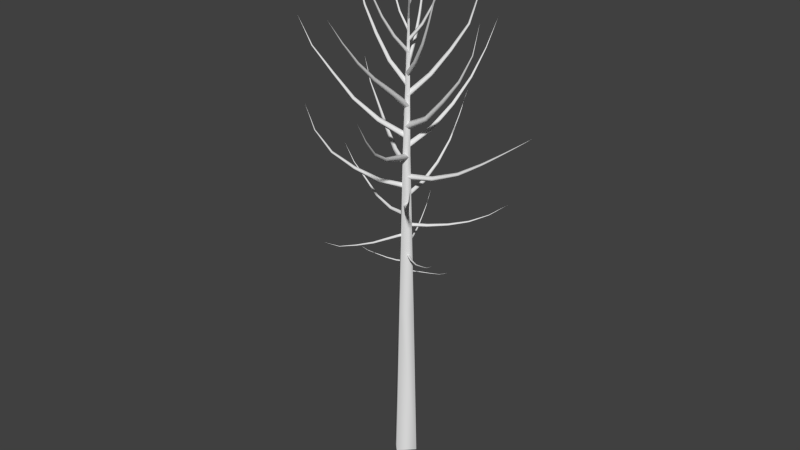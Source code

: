 # Source: tree_spherical_high_1.blend  (saved by Blender 2.69.0; exported with 4.5.12 LTS)
import bpy
from mathutils import Matrix  # noqa: F401  (used for matrix-valued properties, if any)

bpy.ops.wm.read_factory_settings(use_empty=True)
scene = bpy.context.scene
scene.name = 'Scene'

# ---- collections
col_collection_1 = bpy.data.collections.new('Collection 1'); scene.collection.children.link(col_collection_1)

# ---- world
world_world = bpy.data.worlds.new('World'); scene.world = world_world
world_world.color = (0.05088, 0.05088, 0.05088)
world_world.use_sun_shadow = False
world_world.sun_shadow_jitter_overblur = 0.0
world_world.cycles.sampling_method = 'MANUAL'
world_world.cycles.sample_map_resolution = 256

# ---- meshes
me_mesh = bpy.data.meshes.new('Mesh')
me_mesh.from_pydata([(-3.298e-08, 0.4369, 0.02454), (-0.4376, -1.042e-07, -3.705e-09), (1.234e-07, -0.4369, -0.02454), (0.4376, 1.424e-07, 5.851e-09), (2.634e-09, 0.009667, 5.031), (-0.2918, -0.2816, 5.014), (1.069e-07, -0.5729, 4.998), (0.2918, -0.2816, 5.014), (3.939e-08, -0.4307, 10.03), (-0.1459, -0.5764, 10.03), (9.153e-08, -0.7221, 10.02), (0.1459, -0.5764, 10.03), (6.645e-08, -0.7602, 15.05), (6.645e-08, -0.7602, 15.05), (6.645e-08, -0.7602, 15.05), (6.645e-08, -0.7602, 15.05), (0.002494, -0.3552, 6.34), (0.01758, -0.3727, 6.318), (-0.002494, -0.3613, 6.295), (-0.01758, -0.3438, 6.318), (0.1624, -0.1604, 6.291), (0.1743, -0.1746, 6.273), (0.158, -0.1657, 6.256), (0.1462, -0.1515, 6.273), (0.3212, 0.03308, 6.234), (0.33, 0.02222, 6.221), (0.3176, 0.02868, 6.207), (0.3089, 0.03954, 6.221), (0.4795, 0.2259, 6.175), (0.4855, 0.2188, 6.167), (0.4773, 0.2232, 6.158), (0.4714, 0.2303, 6.167), (0.6387, 0.4198, 6.126), (0.6421, 0.4168, 6.122), (0.6385, 0.4196, 6.117), (0.6351, 0.4226, 6.122), (0.8003, 0.6167, 6.15), (0.8003, 0.6167, 6.15), (0.8003, 0.6167, 6.15), (0.8003, 0.6167, 6.15), (-0.00503, -0.3767, 6.649), (-0.004898, -0.3454, 6.619), (0.00503, -0.3751, 6.588), (0.004898, -0.4065, 6.619), (-0.3248, -0.428, 6.589), (-0.3264, -0.4032, 6.564), (-0.3202, -0.4273, 6.539), (-0.3186, -0.4521, 6.564), (-0.6489, -0.48, 6.576), (-0.6524, -0.4618, 6.557), (-0.6499, -0.4802, 6.539), (-0.6465, -0.4984, 6.557), (-0.9745, -0.5323, 6.594), (-0.9775, -0.5202, 6.581), (-0.9765, -0.5326, 6.569), (-0.9736, -0.5446, 6.581), (-1.3, -0.5845, 6.618), (-1.302, -0.5786, 6.612), (-1.302, -0.5849, 6.606), (-1.3, -0.5908, 6.612), (-1.611, -0.6344, 6.716), (-1.611, -0.6344, 6.716), (-1.611, -0.6344, 6.716), (-1.611, -0.6344, 6.716), (0.006122, -0.3971, 6.958), (-0.01925, -0.4279, 6.919), (-0.006122, -0.3902, 6.881), (0.01925, -0.3594, 6.919), (0.3479, -0.5891, 6.879), (0.3314, -0.6159, 6.847), (0.3456, -0.5878, 6.816), (0.3622, -0.5611, 6.847), (0.6933, -0.7832, 6.908), (0.6861, -0.8062, 6.885), (0.702, -0.7881, 6.862), (0.7092, -0.7651, 6.885), (1.026, -0.9704, 7.031), (1.023, -0.9867, 7.016), (1.036, -0.9756, 7.001), (1.039, -0.9593, 7.016), (1.357, -1.156, 7.169), (1.356, -1.165, 7.162), (1.363, -1.16, 7.155), (1.364, -1.151, 7.162), (1.657, -1.325, 7.378), (1.657, -1.325, 7.378), (1.657, -1.325, 7.378), (1.657, -1.325, 7.378), (-0.001266, -0.4078, 7.268), (0.04484, -0.3951, 7.22), (0.001266, -0.4148, 7.173), (-0.04484, -0.4275, 7.22), (-0.1599, 0.03188, 7.221), (-0.1249, 0.04702, 7.183), (-0.1615, 0.03626, 7.145), (-0.1966, 0.02113, 7.183), (-0.3156, 0.4631, 7.305), (-0.2918, 0.4816, 7.278), (-0.3219, 0.4806, 7.251), (-0.3456, 0.4621, 7.278), (-0.4598, 0.8628, 7.507), (-0.445, 0.8779, 7.49), (-0.466, 0.88, 7.473), (-0.4808, 0.8649, 7.49), (-0.5996, 1.25, 7.74), (-0.5927, 1.259, 7.732), (-0.6037, 1.262, 7.725), (-0.6106, 1.253, 7.732), (-0.7101, 1.556, 8.083), (-0.7101, 1.556, 8.083), (-0.7101, 1.556, 8.083), (-0.7101, 1.556, 8.083), (-0.001111, -0.432, 7.577), (-0.05248, -0.4097, 7.521), (0.001111, -0.426, 7.465), (0.05248, -0.4483, 7.521), (-0.1876, -0.9398, 7.534), (-0.2287, -0.9219, 7.49), (-0.1858, -0.9348, 7.445), (-0.1447, -0.9527, 7.49), (-0.3733, -1.445, 7.49), (-0.4048, -1.434, 7.457), (-0.3734, -1.446, 7.423), (-0.3419, -1.457, 7.457), (-0.5591, -1.951, 7.515), (-0.5809, -1.946, 7.493), (-0.5607, -1.956, 7.47), (-0.5389, -1.961, 7.493), (-0.7439, -2.454, 7.581), (-0.7555, -2.454, 7.57), (-0.7461, -2.46, 7.559), (-0.7345, -2.461, 7.57), (-0.9136, -2.916, 7.805), (-0.9136, -2.916, 7.805), (-0.9136, -2.916, 7.805), (-0.9136, -2.916, 7.805), (-0.002876, -0.4483, 7.886), (0.03208, -0.5019, 7.822), (0.002876, -0.445, 7.758), (-0.03208, -0.3915, 7.822), (0.5186, -0.1453, 7.904), (0.5488, -0.1868, 7.853), (0.5277, -0.14, 7.803), (0.4975, -0.09852, 7.853), (1.034, 0.1541, 7.984), (1.06, 0.125, 7.947), (1.048, 0.1621, 7.909), (1.022, 0.1912, 7.947), (1.538, 0.4472, 8.131), (1.559, 0.4296, 8.107), (1.554, 0.4561, 8.083), (1.533, 0.4737, 8.107), (2.013, 0.7231, 8.379), (2.025, 0.7153, 8.368), (2.024, 0.7297, 8.357), (2.012, 0.7374, 8.368), (2.442, 0.9723, 8.725), (2.442, 0.9723, 8.725), (2.442, 0.9723, 8.725), (2.442, 0.9723, 8.725), (-0.00289, -0.4638, 8.194), (0.01246, -0.3941, 8.123), (0.00289, -0.4649, 8.051), (-0.01246, -0.5346, 8.123), (-0.6478, -0.3494, 8.152), (-0.644, -0.2921, 8.095), (-0.6601, -0.3473, 8.039), (-0.6639, -0.4046, 8.095), (-1.269, -0.2392, 8.306), (-1.279, -0.194, 8.266), (-1.303, -0.2331, 8.227), (-1.294, -0.2783, 8.266), (-1.824, -0.1408, 8.648), (-1.833, -0.1101, 8.623), (-1.853, -0.1356, 8.599), (-1.843, -0.1663, 8.623), (-2.389, -0.04049, 8.979), (-2.395, -0.02489, 8.968), (-2.407, -0.03739, 8.957), (-2.4, -0.05299, 8.968), (-2.856, 0.04235, 9.443), (-2.856, 0.04235, 9.443), (-2.856, 0.04235, 9.443), (-2.856, 0.04235, 9.443), (-0.01241, -0.4673, 8.499), (-0.05999, -0.5324, 8.423), (0.01241, -0.4968, 8.348), (0.05999, -0.4317, 8.423), (0.4329, -0.9979, 8.659), (0.3994, -1.056, 8.601), (0.4619, -1.033, 8.542), (0.4954, -0.975, 8.601), (0.8401, -1.483, 8.98), (0.8188, -1.531, 8.939), (0.8694, -1.518, 8.897), (0.8908, -1.471, 8.939), (1.244, -1.965, 9.325), (1.23, -1.997, 9.298), (1.264, -1.989, 9.271), (1.278, -1.957, 9.298), (1.651, -2.449, 9.662), (1.645, -2.467, 9.65), (1.663, -2.464, 9.637), (1.669, -2.447, 9.65), (1.973, -2.833, 10.17), (1.973, -2.833, 10.17), (1.973, -2.833, 10.17), (1.973, -2.833, 10.17), (3.371e-09, -0.5243, 8.805), (0.08458, -0.4997, 8.724), (6.653e-08, -0.4752, 8.643), (-0.08458, -0.4997, 8.724), (9.166e-07, 0.2048, 9.008), (0.06766, 0.2332, 8.946), (9.89e-07, 0.2617, 8.885), (-0.06766, 0.2332, 8.946), (1.699e-06, 0.8448, 9.401), (0.05075, 0.8769, 9.361), (1.78e-06, 0.9089, 9.322), (-0.05074, 0.8769, 9.361), (2.38e-06, 1.386, 9.929), (0.03383, 1.412, 9.909), (2.447e-06, 1.439, 9.888), (-0.03383, 1.412, 9.909), (2.873e-06, 1.79, 10.57), (0.01692, 1.805, 10.57), (2.911e-06, 1.819, 10.56), (-0.01691, 1.805, 10.57), (3.305e-06, 2.137, 11.26), (3.305e-06, 2.137, 11.26), (3.305e-06, 2.137, 11.26), (3.305e-06, 2.137, 11.26), (0.015, -0.4994, 9.112), (-0.0692, -0.4598, 9.025), (-0.015, -0.5354, 8.938), (0.0692, -0.5751, 9.025), (-0.4813, -1.095, 9.302), (-0.5542, -1.07, 9.235), (-0.5163, -1.137, 9.168), (-0.4435, -1.162, 9.235), (-0.9295, -1.633, 9.677), (-0.9901, -1.621, 9.632), (-0.9676, -1.679, 9.587), (-0.907, -1.691, 9.632), (-1.342, -2.129, 10.15), (-1.387, -2.126, 10.12), (-1.376, -2.169, 10.1), (-1.331, -2.172, 10.12), (-1.648, -2.495, 10.79), (-1.672, -2.496, 10.78), (-1.668, -2.52, 10.77), (-1.644, -2.519, 10.78), (-1.83, -2.714, 11.54), (-1.83, -2.714, 11.54), (-1.83, -2.714, 11.54), (-1.83, -2.714, 11.54), (-0.01322, -0.5373, 9.42), (0.01553, -0.6285, 9.326), (0.01322, -0.5329, 9.232), (-0.01553, -0.4417, 9.326), (0.8022, -0.4018, 9.518), (0.8341, -0.4732, 9.445), (0.8412, -0.3953, 9.372), (0.8093, -0.3238, 9.445), (1.565, -0.275, 9.813), (1.6, -0.3268, 9.762), (1.616, -0.2664, 9.712), (1.581, -0.2147, 9.762), (2.266, -0.1585, 10.25), (2.293, -0.1923, 10.22), (2.308, -0.1514, 10.19), (2.281, -0.1176, 10.22), (2.944, -0.0457, 10.73), (2.959, -0.06251, 10.72), (2.967, -0.04196, 10.7), (2.952, -0.02515, 10.72), (3.613, 0.06552, 11.23), (3.613, 0.06552, 11.23), (3.613, 0.06552, 11.23), (3.613, 0.06552, 11.23), (0.01972, -0.5639, 9.722), (0.04819, -0.467, 9.627), (-0.01972, -0.5417, 9.531), (-0.04819, -0.6385, 9.627), (-0.7128, -0.1522, 9.9), (-0.6984, -0.07007, 9.826), (-0.7611, -0.1251, 9.753), (-0.7755, -0.2073, 9.826), (-1.38, 0.2228, 10.28), (-1.377, 0.2888, 10.23), (-1.432, 0.2519, 10.18), (-1.435, 0.1859, 10.23), (-2.027, 0.5863, 10.73), (-2.026, 0.6307, 10.7), (-2.063, 0.6066, 10.67), (-2.064, 0.5621, 10.7), (-2.682, 0.9546, 11.16), (-2.684, 0.9778, 11.15), (-2.704, 0.9668, 11.13), (-2.703, 0.9435, 11.15), (-3.2, 1.246, 11.79), (-3.2, 1.246, 11.79), (-3.2, 1.246, 11.79), (-3.2, 1.246, 11.79), (-0.009391, -0.5443, 10.02), (-0.0951, -0.6046, 9.928), (0.009391, -0.5967, 9.83), (0.0951, -0.5364, 9.928), (0.2806, -1.353, 10.25), (0.2122, -1.401, 10.17), (0.2961, -1.396, 10.09), (0.3644, -1.347, 10.17), (0.5671, -2.151, 10.49), (0.5179, -2.194, 10.43), (0.5829, -2.195, 10.38), (0.6321, -2.153, 10.43), (0.8315, -2.888, 10.89), (0.8012, -2.924, 10.85), (0.847, -2.932, 10.82), (0.8773, -2.896, 10.85), (1.06, -3.526, 11.45), (1.046, -3.546, 11.44), (1.07, -3.552, 11.42), (1.084, -3.532, 11.44), (1.268, -4.106, 12.09), (1.268, -4.106, 12.09), (1.268, -4.106, 12.09), (1.268, -4.106, 12.09), (-0.01692, -0.6296, 10.32), (0.09631, -0.6192, 10.23), (0.01692, -0.5378, 10.14), (-0.09631, -0.5482, 10.23), (0.2572, 0.1137, 10.72), (0.3508, 0.1303, 10.66), (0.2903, 0.2037, 10.59), (0.1967, 0.1871, 10.66), (0.4859, 0.7343, 11.31), (0.5594, 0.7554, 11.27), (0.5172, 0.8191, 11.23), (0.4438, 0.798, 11.27), (0.6835, 1.27, 12.0), (0.7338, 1.288, 11.98), (0.7071, 1.334, 11.95), (0.6568, 1.316, 11.98), (0.8383, 1.69, 12.77), (0.8639, 1.7, 12.77), (0.8511, 1.725, 12.76), (0.8254, 1.714, 12.77), (0.9616, 2.024, 13.6), (0.9616, 2.024, 13.6), (0.9616, 2.024, 13.6), (0.9616, 2.024, 13.6), (0.03999, -0.5711, 10.62), (-0.05259, -0.506, 10.53), (-0.03999, -0.6184, 10.44), (0.05259, -0.6835, 10.53), (-0.6561, -0.9834, 11.01), (-0.7365, -0.9351, 10.94), (-0.7328, -1.029, 10.87), (-0.6524, -1.077, 10.94), (-1.266, -1.345, 11.54), (-1.334, -1.313, 11.5), (-1.34, -1.388, 11.46), (-1.271, -1.42, 11.5), (-1.782, -1.65, 12.21), (-1.83, -1.631, 12.19), (-1.836, -1.682, 12.16), (-1.788, -1.702, 12.19), (-2.287, -1.95, 12.9), (-2.313, -1.941, 12.89), (-2.317, -1.967, 12.87), (-2.292, -1.976, 12.89), (-2.648, -2.163, 13.7), (-2.648, -2.163, 13.7), (-2.648, -2.163, 13.7), (-2.648, -2.163, 13.7), (-0.04899, -0.5964, 10.92), (-0.01933, -0.7066, 10.83), (0.04899, -0.6152, 10.74), (0.01933, -0.505, 10.83), (0.7229, -0.7444, 11.33), (0.7571, -0.8345, 11.27), (0.8221, -0.7634, 11.2), (0.788, -0.6732, 11.27), (1.332, -0.8612, 11.97), (1.366, -0.9303, 11.92), (1.423, -0.8785, 11.88), (1.389, -0.8094, 11.92), (1.912, -0.9724, 12.64), (1.938, -1.019, 12.61), (1.979, -0.9852, 12.59), (1.953, -0.9385, 12.61), (2.351, -1.057, 13.41), (2.367, -1.08, 13.4), (2.389, -1.064, 13.4), (2.374, -1.04, 13.4), (2.549, -1.094, 14.28), (2.549, -1.094, 14.28), (2.549, -1.094, 14.28), (2.549, -1.094, 14.28), (0.04171, -0.6654, 11.21), (0.07664, -0.551, 11.13), (-0.04171, -0.5682, 11.05), (-0.07664, -0.6826, 11.13), (-0.41, -0.1396, 11.75), (-0.3865, -0.0429, 11.69), (-0.4856, -0.05153, 11.64), (-0.5091, -0.1482, 11.69), (-0.7689, 0.2782, 12.44), (-0.7541, 0.354, 12.4), (-0.8312, 0.3507, 12.36), (-0.846, 0.2749, 12.4), (-1.139, 0.7086, 13.12), (-1.13, 0.7606, 13.09), (-1.183, 0.76, 13.07), (-1.191, 0.708, 13.09), (-1.417, 1.032, 13.89), (-1.414, 1.06, 13.88), (-1.441, 1.061, 13.87), (-1.444, 1.033, 13.88), (-1.582, 1.225, 14.74), (-1.582, 1.225, 14.74), (-1.582, 1.225, 14.74), (-1.582, 1.225, 14.74), (2.023e-07, -0.569, 11.51), (-0.09837, -0.6278, 11.43), (-7.221e-08, -0.6866, 11.35), (0.09837, -0.6278, 11.43), (-1.56e-06, -1.278, 12.02), (-0.07869, -1.324, 11.95), (-1.777e-06, -1.371, 11.89), (0.07869, -1.324, 11.95), (-3.337e-06, -1.992, 12.51), (-0.05902, -2.029, 12.46), (-3.509e-06, -2.065, 12.41), (0.05902, -2.029, 12.46), (-4.988e-06, -2.656, 13.06), (-0.03935, -2.683, 13.03), (-5.117e-06, -2.711, 13.0), (0.03934, -2.683, 13.03), (-6.501e-06, -3.264, 13.68), (-0.01968, -3.279, 13.66), (-6.571e-06, -3.294, 13.65), (0.01967, -3.279, 13.66), (-7.916e-06, -3.833, 14.33), (-7.916e-06, -3.833, 14.33), (-7.916e-06, -3.833, 14.33), (-7.916e-06, -3.833, 14.33), (-0.04183, -0.6873, 11.8), (0.07165, -0.7008, 11.73), (0.04183, -0.5905, 11.66), (-0.07165, -0.5769, 11.73), (0.3692, -0.2116, 12.35), (0.4629, -0.219, 12.3), (0.4421, -0.1273, 12.25), (0.3483, -0.1199, 12.3), (0.7124, 0.1855, 13.0), (0.7857, 0.1835, 12.97), (0.773, 0.2557, 12.93), (0.6997, 0.2578, 12.97), (1.018, 0.5393, 13.69), (1.069, 0.5408, 13.68), (1.063, 0.5918, 13.66), (1.012, 0.5903, 13.68), (1.169, 0.7143, 14.49), (1.196, 0.7161, 14.49), (1.194, 0.7427, 14.49), (1.167, 0.7409, 14.49), (1.188, 0.7361, 15.33), (1.188, 0.7361, 15.33), (1.188, 0.7361, 15.33), (1.188, 0.7361, 15.33), (0.05989, -0.6379, 12.1), (-0.01722, -0.5641, 12.04), (-0.05989, -0.6619, 11.97), (0.01722, -0.7357, 12.04), (-0.5135, -0.7529, 12.64), (-0.5805, -0.695, 12.6), (-0.62, -0.7743, 12.55), (-0.553, -0.8323, 12.6), (-0.9477, -0.84, 13.31), (-1.003, -0.7975, 13.28), (-1.037, -0.8579, 13.25), (-0.982, -0.9005, 13.28), (-1.323, -0.9154, 14.01), (-1.362, -0.8874, 14.0), (-1.387, -0.9281, 13.98), (-1.348, -0.9561, 14.0), (-1.568, -0.9645, 14.77), (-1.588, -0.9506, 14.77), (-1.601, -0.9711, 14.76), (-1.581, -0.985, 14.77), (-1.807, -1.013, 15.54), (-1.807, -1.013, 15.54), (-1.807, -1.013, 15.54), (-1.807, -1.013, 15.54), (-0.04467, -0.6338, 12.4), (-0.04091, -0.7282, 12.34), (0.04467, -0.6881, 12.28), (0.04091, -0.5936, 12.34), (0.4507, -0.9348, 12.89), (0.457, -1.012, 12.84), (0.5287, -0.9822, 12.8), (0.5224, -0.9046, 12.84), (0.8655, -1.187, 13.47), (0.8745, -1.248, 13.44), (0.9327, -1.228, 13.42), (0.9236, -1.167, 13.44), (1.19, -1.384, 14.13), (1.198, -1.426, 14.11), (1.238, -1.413, 14.1), (1.23, -1.372, 14.11), (1.476, -1.558, 14.81), (1.48, -1.579, 14.81), (1.501, -1.573, 14.8), (1.497, -1.552, 14.81), (1.66, -1.67, 15.55), (1.66, -1.67, 15.55), (1.66, -1.67, 15.55), (1.66, -1.67, 15.55), (0.01754, -0.7186, 12.69), (0.06554, -0.6473, 12.64), (-0.01754, -0.6253, 12.59), (-0.06554, -0.6966, 12.64), (-0.1616, -0.2422, 13.18), (-0.1251, -0.1801, 13.15), (-0.1934, -0.1574, 13.12), (-0.2299, -0.2195, 13.15), (-0.2808, 0.07491, 13.8), (-0.2551, 0.1259, 13.79), (-0.308, 0.1473, 13.77), (-0.3337, 0.09633, 13.79), (-0.3647, 0.2983, 14.47), (-0.3482, 0.3338, 14.47), (-0.384, 0.3496, 14.46), (-0.4006, 0.3141, 14.47), (-0.3943, 0.3769, 15.18), (-0.3861, 0.3949, 15.18), (-0.4041, 0.4031, 15.18), (-0.4123, 0.385, 15.18), (-0.3588, 0.2824, 15.89), (-0.3588, 0.2824, 15.89), (-0.3588, 0.2824, 15.89), (-0.3588, 0.2824, 15.89), (0.01484, -0.6408, 12.98), (-0.05779, -0.6626, 12.94), (-0.01484, -0.7251, 12.9), (0.05779, -0.7033, 12.94), (-0.1385, -1.076, 13.45), (-0.1973, -1.096, 13.42), (-0.1638, -1.148, 13.39), (-0.1049, -1.128, 13.42), (-0.2672, -1.442, 13.99), (-0.3122, -1.459, 13.97), (-0.288, -1.501, 13.95), (-0.2429, -1.483, 13.97), (-0.3745, -1.746, 14.57), (-0.4049, -1.759, 14.55), (-0.389, -1.788, 14.54), (-0.3587, -1.775, 14.55), (-0.4724, -2.024, 15.16), (-0.4876, -2.031, 15.16), (-0.4797, -2.045, 15.15), (-0.4645, -2.039, 15.16), (-0.5692, -2.299, 15.76), (-0.5692, -2.299, 15.76), (-0.5692, -2.299, 15.76), (-0.5692, -2.299, 15.76), (-0.03703, -0.7138, 13.27), (0.02482, -0.7403, 13.24), (0.03703, -0.6741, 13.21), (-0.02482, -0.6477, 13.24), (0.2887, -0.5392, 13.75), (0.3402, -0.5592, 13.72), (0.3521, -0.5052, 13.7), (0.3005, -0.4852, 13.72), (0.5211, -0.4146, 14.28), (0.5619, -0.4285, 14.27), (0.573, -0.3868, 14.26), (0.5321, -0.3729, 14.27), (0.6804, -0.3292, 14.86), (0.7082, -0.3381, 14.85), (0.7161, -0.3101, 14.85), (0.6883, -0.3011, 14.85), (0.8241, -0.2521, 15.44), (0.8381, -0.2566, 15.44), (0.8421, -0.2425, 15.44), (0.8281, -0.2381, 15.44), (0.9635, -0.1774, 16.03), (0.9635, -0.1774, 16.03), (0.9635, -0.1774, 16.03), (0.9635, -0.1774, 16.03), (0.0326, -0.7095, 13.57), (0.005933, -0.6617, 13.54), (-0.0326, -0.7006, 13.51), (-0.005933, -0.7484, 13.54), (-0.3257, -0.6605, 13.97), (-0.3496, -0.6218, 13.95), (-0.3831, -0.6526, 13.93), (-0.3591, -0.6912, 13.95), (-0.5755, -0.6263, 14.44), (-0.5949, -0.5971, 14.43), (-0.6215, -0.62, 14.42), (-0.602, -0.6491, 14.43), (-0.8435, -0.5896, 14.91), (-0.8567, -0.5701, 14.91), (-0.8746, -0.5854, 14.9), (-0.8614, -0.6048, 14.91), (-1.066, -0.5591, 15.41), (-1.074, -0.5493, 15.4), (-1.083, -0.5568, 15.4), (-1.076, -0.5666, 15.4), (-1.143, -0.5486, 15.94), (-1.143, -0.5486, 15.94), (-1.143, -0.5486, 15.94), (-1.143, -0.5486, 15.94), (-0.01698, -0.6947, 13.86), (-0.0274, -0.7378, 13.84), (0.01698, -0.7374, 13.82), (0.0274, -0.6943, 13.84), (0.1718, -0.9321, 14.23), (0.1633, -0.9664, 14.21), (0.1987, -0.9658, 14.19), (0.2072, -0.9315, 14.21), (0.3668, -1.177, 14.59), (0.361, -1.204, 14.57), (0.3881, -1.204, 14.56), (0.3939, -1.177, 14.57), (0.5201, -1.37, 14.99), (0.5169, -1.388, 14.98), (0.5355, -1.389, 14.98), (0.5388, -1.371, 14.98), (0.654, -1.538, 15.41), (0.6526, -1.548, 15.41), (0.6622, -1.549, 15.41), (0.6636, -1.539, 15.41), (0.732, -1.636, 15.87), (0.732, -1.636, 15.87), (0.732, -1.636, 15.87), (0.732, -1.636, 15.87), (-6.194e-08, -0.7514, 14.15), (0.02626, -0.7271, 14.14), (1.836e-07, -0.7028, 14.13), (-0.02626, -0.7271, 14.14), (7.682e-07, -0.5942, 14.52), (0.02101, -0.5745, 14.52), (9.672e-07, -0.5548, 14.51), (-0.02101, -0.5745, 14.52), (1.465e-06, -0.4616, 14.9), (0.01576, -0.4461, 14.9), (1.623e-06, -0.4305, 14.9), (-0.01575, -0.4461, 14.9), (1.525e-06, -0.4526, 15.31), (0.0105, -0.4421, 15.31), (1.632e-06, -0.4316, 15.31), (-0.0105, -0.4421, 15.31), (1.494e-06, -0.4542, 15.71), (0.005253, -0.449, 15.71), (1.547e-06, -0.4437, 15.71), (-0.00525, -0.449, 15.71), (1.907e-06, -0.4035, 16.11), (1.907e-06, -0.4035, 16.11), (1.907e-06, -0.4035, 16.11), (1.907e-06, -0.4035, 16.11), (0.01011, -0.7252, 14.45), (-0.01376, -0.7273, 14.44), (-0.01011, -0.751, 14.44), (0.01376, -0.7489, 14.44), (-0.06466, -0.8203, 14.76), (-0.0841, -0.8224, 14.75), (-0.08153, -0.8417, 14.75), (-0.06209, -0.8397, 14.75), (-0.0855, -0.8468, 15.08), (-0.1002, -0.8486, 15.08), (-0.09848, -0.8633, 15.08), (-0.08374, -0.8615, 15.08), (-0.08866, -0.8508, 15.41), (-0.0985, -0.852, 15.41), (-0.09732, -0.8618, 15.41), (-0.08749, -0.8606, 15.41), (-0.08996, -0.8525, 15.75), (-0.09486, -0.853, 15.75), (-0.09426, -0.8579, 15.75), (-0.08936, -0.8574, 15.75), (-0.1352, -0.91, 16.07), (-0.1352, -0.91, 16.07), (-0.1352, -0.91, 16.07), (-0.1352, -0.91, 16.07), (-0.007212, -0.75, 14.75), (0.001028, -0.7578, 14.75), (0.007212, -0.7483, 14.74), (-0.001028, -0.7404, 14.75), (0.1359, -0.7331, 14.96), (0.143, -0.7393, 14.96), (0.1484, -0.7316, 14.96), (0.1413, -0.7254, 14.96), (0.2156, -0.7236, 15.2), (0.2212, -0.7283, 15.2), (0.2255, -0.7225, 15.2), (0.2199, -0.7178, 15.2), (0.2916, -0.7146, 15.45), (0.2954, -0.7177, 15.45), (0.2984, -0.7138, 15.45), (0.2946, -0.7108, 15.45), (0.3241, -0.7108, 15.7), (0.326, -0.7123, 15.7), (0.3276, -0.7104, 15.7), (0.3256, -0.7089, 15.7), (0.2841, -0.7155, 15.95), (0.2841, -0.7155, 15.95), (0.2841, -0.7155, 15.95), (0.2841, -0.7155, 15.95)], [], [(0, 4, 7, 3), (1, 5, 4, 0), (2, 6, 5, 1), (3, 7, 6, 2), (4, 8, 11, 7), (5, 9, 8, 4), (6, 10, 9, 5), (7, 11, 10, 6), (8, 12, 15, 11), (9, 13, 12, 8), (10, 14, 13, 9), (11, 15, 14, 10), (16, 20, 23, 19), (17, 21, 20, 16), (18, 22, 21, 17), (19, 23, 22, 18), (20, 24, 27, 23), (21, 25, 24, 20), (22, 26, 25, 21), (23, 27, 26, 22), (24, 28, 31, 27), (25, 29, 28, 24), (26, 30, 29, 25), (27, 31, 30, 26), (28, 32, 35, 31), (29, 33, 32, 28), (30, 34, 33, 29), (31, 35, 34, 30), (32, 36, 39, 35), (33, 37, 36, 32), (34, 38, 37, 33), (35, 39, 38, 34), (40, 44, 47, 43), (41, 45, 44, 40), (42, 46, 45, 41), (43, 47, 46, 42), (44, 48, 51, 47), (45, 49, 48, 44), (46, 50, 49, 45), (47, 51, 50, 46), (48, 52, 55, 51), (49, 53, 52, 48), (50, 54, 53, 49), (51, 55, 54, 50), (52, 56, 59, 55), (53, 57, 56, 52), (54, 58, 57, 53), (55, 59, 58, 54), (56, 60, 63, 59), (57, 61, 60, 56), (58, 62, 61, 57), (59, 63, 62, 58), (64, 68, 71, 67), (65, 69, 68, 64), (66, 70, 69, 65), (67, 71, 70, 66), (68, 72, 75, 71), (69, 73, 72, 68), (70, 74, 73, 69), (71, 75, 74, 70), (72, 76, 79, 75), (73, 77, 76, 72), (74, 78, 77, 73), (75, 79, 78, 74), (76, 80, 83, 79), (77, 81, 80, 76), (78, 82, 81, 77), (79, 83, 82, 78), (80, 84, 87, 83), (81, 85, 84, 80), (82, 86, 85, 81), (83, 87, 86, 82), (88, 92, 95, 91), (89, 93, 92, 88), (90, 94, 93, 89), (91, 95, 94, 90), (92, 96, 99, 95), (93, 97, 96, 92), (94, 98, 97, 93), (95, 99, 98, 94), (96, 100, 103, 99), (97, 101, 100, 96), (98, 102, 101, 97), (99, 103, 102, 98), (100, 104, 107, 103), (101, 105, 104, 100), (102, 106, 105, 101), (103, 107, 106, 102), (104, 108, 111, 107), (105, 109, 108, 104), (106, 110, 109, 105), (107, 111, 110, 106), (112, 116, 119, 115), (113, 117, 116, 112), (114, 118, 117, 113), (115, 119, 118, 114), (116, 120, 123, 119), (117, 121, 120, 116), (118, 122, 121, 117), (119, 123, 122, 118), (120, 124, 127, 123), (121, 125, 124, 120), (122, 126, 125, 121), (123, 127, 126, 122), (124, 128, 131, 127), (125, 129, 128, 124), (126, 130, 129, 125), (127, 131, 130, 126), (128, 132, 135, 131), (129, 133, 132, 128), (130, 134, 133, 129), (131, 135, 134, 130), (136, 140, 143, 139), (137, 141, 140, 136), (138, 142, 141, 137), (139, 143, 142, 138), (140, 144, 147, 143), (141, 145, 144, 140), (142, 146, 145, 141), (143, 147, 146, 142), (144, 148, 151, 147), (145, 149, 148, 144), (146, 150, 149, 145), (147, 151, 150, 146), (148, 152, 155, 151), (149, 153, 152, 148), (150, 154, 153, 149), (151, 155, 154, 150), (152, 156, 159, 155), (153, 157, 156, 152), (154, 158, 157, 153), (155, 159, 158, 154), (160, 164, 167, 163), (161, 165, 164, 160), (162, 166, 165, 161), (163, 167, 166, 162), (164, 168, 171, 167), (165, 169, 168, 164), (166, 170, 169, 165), (167, 171, 170, 166), (168, 172, 175, 171), (169, 173, 172, 168), (170, 174, 173, 169), (171, 175, 174, 170), (172, 176, 179, 175), (173, 177, 176, 172), (174, 178, 177, 173), (175, 179, 178, 174), (176, 180, 183, 179), (177, 181, 180, 176), (178, 182, 181, 177), (179, 183, 182, 178), (184, 188, 191, 187), (185, 189, 188, 184), (186, 190, 189, 185), (187, 191, 190, 186), (188, 192, 195, 191), (189, 193, 192, 188), (190, 194, 193, 189), (191, 195, 194, 190), (192, 196, 199, 195), (193, 197, 196, 192), (194, 198, 197, 193), (195, 199, 198, 194), (196, 200, 203, 199), (197, 201, 200, 196), (198, 202, 201, 197), (199, 203, 202, 198), (200, 204, 207, 203), (201, 205, 204, 200), (202, 206, 205, 201), (203, 207, 206, 202), (208, 212, 215, 211), (209, 213, 212, 208), (210, 214, 213, 209), (211, 215, 214, 210), (212, 216, 219, 215), (213, 217, 216, 212), (214, 218, 217, 213), (215, 219, 218, 214), (216, 220, 223, 219), (217, 221, 220, 216), (218, 222, 221, 217), (219, 223, 222, 218), (220, 224, 227, 223), (221, 225, 224, 220), (222, 226, 225, 221), (223, 227, 226, 222), (224, 228, 231, 227), (225, 229, 228, 224), (226, 230, 229, 225), (227, 231, 230, 226), (232, 236, 239, 235), (233, 237, 236, 232), (234, 238, 237, 233), (235, 239, 238, 234), (236, 240, 243, 239), (237, 241, 240, 236), (238, 242, 241, 237), (239, 243, 242, 238), (240, 244, 247, 243), (241, 245, 244, 240), (242, 246, 245, 241), (243, 247, 246, 242), (244, 248, 251, 247), (245, 249, 248, 244), (246, 250, 249, 245), (247, 251, 250, 246), (248, 252, 255, 251), (249, 253, 252, 248), (250, 254, 253, 249), (251, 255, 254, 250), (256, 260, 263, 259), (257, 261, 260, 256), (258, 262, 261, 257), (259, 263, 262, 258), (260, 264, 267, 263), (261, 265, 264, 260), (262, 266, 265, 261), (263, 267, 266, 262), (264, 268, 271, 267), (265, 269, 268, 264), (266, 270, 269, 265), (267, 271, 270, 266), (268, 272, 275, 271), (269, 273, 272, 268), (270, 274, 273, 269), (271, 275, 274, 270), (272, 276, 279, 275), (273, 277, 276, 272), (274, 278, 277, 273), (275, 279, 278, 274), (280, 284, 287, 283), (281, 285, 284, 280), (282, 286, 285, 281), (283, 287, 286, 282), (284, 288, 291, 287), (285, 289, 288, 284), (286, 290, 289, 285), (287, 291, 290, 286), (288, 292, 295, 291), (289, 293, 292, 288), (290, 294, 293, 289), (291, 295, 294, 290), (292, 296, 299, 295), (293, 297, 296, 292), (294, 298, 297, 293), (295, 299, 298, 294), (296, 300, 303, 299), (297, 301, 300, 296), (298, 302, 301, 297), (299, 303, 302, 298), (304, 308, 311, 307), (305, 309, 308, 304), (306, 310, 309, 305), (307, 311, 310, 306), (308, 312, 315, 311), (309, 313, 312, 308), (310, 314, 313, 309), (311, 315, 314, 310), (312, 316, 319, 315), (313, 317, 316, 312), (314, 318, 317, 313), (315, 319, 318, 314), (316, 320, 323, 319), (317, 321, 320, 316), (318, 322, 321, 317), (319, 323, 322, 318), (320, 324, 327, 323), (321, 325, 324, 320), (322, 326, 325, 321), (323, 327, 326, 322), (328, 332, 335, 331), (329, 333, 332, 328), (330, 334, 333, 329), (331, 335, 334, 330), (332, 336, 339, 335), (333, 337, 336, 332), (334, 338, 337, 333), (335, 339, 338, 334), (336, 340, 343, 339), (337, 341, 340, 336), (338, 342, 341, 337), (339, 343, 342, 338), (340, 344, 347, 343), (341, 345, 344, 340), (342, 346, 345, 341), (343, 347, 346, 342), (344, 348, 351, 347), (345, 349, 348, 344), (346, 350, 349, 345), (347, 351, 350, 346), (352, 356, 359, 355), (353, 357, 356, 352), (354, 358, 357, 353), (355, 359, 358, 354), (356, 360, 363, 359), (357, 361, 360, 356), (358, 362, 361, 357), (359, 363, 362, 358), (360, 364, 367, 363), (361, 365, 364, 360), (362, 366, 365, 361), (363, 367, 366, 362), (364, 368, 371, 367), (365, 369, 368, 364), (366, 370, 369, 365), (367, 371, 370, 366), (368, 372, 375, 371), (369, 373, 372, 368), (370, 374, 373, 369), (371, 375, 374, 370), (376, 380, 383, 379), (377, 381, 380, 376), (378, 382, 381, 377), (379, 383, 382, 378), (380, 384, 387, 383), (381, 385, 384, 380), (382, 386, 385, 381), (383, 387, 386, 382), (384, 388, 391, 387), (385, 389, 388, 384), (386, 390, 389, 385), (387, 391, 390, 386), (388, 392, 395, 391), (389, 393, 392, 388), (390, 394, 393, 389), (391, 395, 394, 390), (392, 396, 399, 395), (393, 397, 396, 392), (394, 398, 397, 393), (395, 399, 398, 394), (400, 404, 407, 403), (401, 405, 404, 400), (402, 406, 405, 401), (403, 407, 406, 402), (404, 408, 411, 407), (405, 409, 408, 404), (406, 410, 409, 405), (407, 411, 410, 406), (408, 412, 415, 411), (409, 413, 412, 408), (410, 414, 413, 409), (411, 415, 414, 410), (412, 416, 419, 415), (413, 417, 416, 412), (414, 418, 417, 413), (415, 419, 418, 414), (416, 420, 423, 419), (417, 421, 420, 416), (418, 422, 421, 417), (419, 423, 422, 418), (424, 428, 431, 427), (425, 429, 428, 424), (426, 430, 429, 425), (427, 431, 430, 426), (428, 432, 435, 431), (429, 433, 432, 428), (430, 434, 433, 429), (431, 435, 434, 430), (432, 436, 439, 435), (433, 437, 436, 432), (434, 438, 437, 433), (435, 439, 438, 434), (436, 440, 443, 439), (437, 441, 440, 436), (438, 442, 441, 437), (439, 443, 442, 438), (440, 444, 447, 443), (441, 445, 444, 440), (442, 446, 445, 441), (443, 447, 446, 442), (448, 452, 455, 451), (449, 453, 452, 448), (450, 454, 453, 449), (451, 455, 454, 450), (452, 456, 459, 455), (453, 457, 456, 452), (454, 458, 457, 453), (455, 459, 458, 454), (456, 460, 463, 459), (457, 461, 460, 456), (458, 462, 461, 457), (459, 463, 462, 458), (460, 464, 467, 463), (461, 465, 464, 460), (462, 466, 465, 461), (463, 467, 466, 462), (464, 468, 471, 467), (465, 469, 468, 464), (466, 470, 469, 465), (467, 471, 470, 466), (472, 476, 479, 475), (473, 477, 476, 472), (474, 478, 477, 473), (475, 479, 478, 474), (476, 480, 483, 479), (477, 481, 480, 476), (478, 482, 481, 477), (479, 483, 482, 478), (480, 484, 487, 483), (481, 485, 484, 480), (482, 486, 485, 481), (483, 487, 486, 482), (484, 488, 491, 487), (485, 489, 488, 484), (486, 490, 489, 485), (487, 491, 490, 486), (488, 492, 495, 491), (489, 493, 492, 488), (490, 494, 493, 489), (491, 495, 494, 490), (496, 500, 503, 499), (497, 501, 500, 496), (498, 502, 501, 497), (499, 503, 502, 498), (500, 504, 507, 503), (501, 505, 504, 500), (502, 506, 505, 501), (503, 507, 506, 502), (504, 508, 511, 507), (505, 509, 508, 504), (506, 510, 509, 505), (507, 511, 510, 506), (508, 512, 515, 511), (509, 513, 512, 508), (510, 514, 513, 509), (511, 515, 514, 510), (512, 516, 519, 515), (513, 517, 516, 512), (514, 518, 517, 513), (515, 519, 518, 514), (520, 524, 527, 523), (521, 525, 524, 520), (522, 526, 525, 521), (523, 527, 526, 522), (524, 528, 531, 527), (525, 529, 528, 524), (526, 530, 529, 525), (527, 531, 530, 526), (528, 532, 535, 531), (529, 533, 532, 528), (530, 534, 533, 529), (531, 535, 534, 530), (532, 536, 539, 535), (533, 537, 536, 532), (534, 538, 537, 533), (535, 539, 538, 534), (536, 540, 543, 539), (537, 541, 540, 536), (538, 542, 541, 537), (539, 543, 542, 538), (544, 548, 551, 547), (545, 549, 548, 544), (546, 550, 549, 545), (547, 551, 550, 546), (548, 552, 555, 551), (549, 553, 552, 548), (550, 554, 553, 549), (551, 555, 554, 550), (552, 556, 559, 555), (553, 557, 556, 552), (554, 558, 557, 553), (555, 559, 558, 554), (556, 560, 563, 559), (557, 561, 560, 556), (558, 562, 561, 557), (559, 563, 562, 558), (560, 564, 567, 563), (561, 565, 564, 560), (562, 566, 565, 561), (563, 567, 566, 562), (568, 572, 575, 571), (569, 573, 572, 568), (570, 574, 573, 569), (571, 575, 574, 570), (572, 576, 579, 575), (573, 577, 576, 572), (574, 578, 577, 573), (575, 579, 578, 574), (576, 580, 583, 579), (577, 581, 580, 576), (578, 582, 581, 577), (579, 583, 582, 578), (580, 584, 587, 583), (581, 585, 584, 580), (582, 586, 585, 581), (583, 587, 586, 582), (584, 588, 591, 587), (585, 589, 588, 584), (586, 590, 589, 585), (587, 591, 590, 586), (592, 596, 599, 595), (593, 597, 596, 592), (594, 598, 597, 593), (595, 599, 598, 594), (596, 600, 603, 599), (597, 601, 600, 596), (598, 602, 601, 597), (599, 603, 602, 598), (600, 604, 607, 603), (601, 605, 604, 600), (602, 606, 605, 601), (603, 607, 606, 602), (604, 608, 611, 607), (605, 609, 608, 604), (606, 610, 609, 605), (607, 611, 610, 606), (608, 612, 615, 611), (609, 613, 612, 608), (610, 614, 613, 609), (611, 615, 614, 610), (616, 620, 623, 619), (617, 621, 620, 616), (618, 622, 621, 617), (619, 623, 622, 618), (620, 624, 627, 623), (621, 625, 624, 620), (622, 626, 625, 621), (623, 627, 626, 622), (624, 628, 631, 627), (625, 629, 628, 624), (626, 630, 629, 625), (627, 631, 630, 626), (628, 632, 635, 631), (629, 633, 632, 628), (630, 634, 633, 629), (631, 635, 634, 630), (632, 636, 639, 635), (633, 637, 636, 632), (634, 638, 637, 633), (635, 639, 638, 634), (640, 644, 647, 643), (641, 645, 644, 640), (642, 646, 645, 641), (643, 647, 646, 642), (644, 648, 651, 647), (645, 649, 648, 644), (646, 650, 649, 645), (647, 651, 650, 646), (648, 652, 655, 651), (649, 653, 652, 648), (650, 654, 653, 649), (651, 655, 654, 650), (652, 656, 659, 655), (653, 657, 656, 652), (654, 658, 657, 653), (655, 659, 658, 654), (656, 660, 663, 659), (657, 661, 660, 656), (658, 662, 661, 657), (659, 663, 662, 658), (664, 668, 671, 667), (665, 669, 668, 664), (666, 670, 669, 665), (667, 671, 670, 666), (668, 672, 675, 671), (669, 673, 672, 668), (670, 674, 673, 669), (671, 675, 674, 670), (672, 676, 679, 675), (673, 677, 676, 672), (674, 678, 677, 673), (675, 679, 678, 674), (676, 680, 683, 679), (677, 681, 680, 676), (678, 682, 681, 677), (679, 683, 682, 678), (680, 684, 687, 683), (681, 685, 684, 680), (682, 686, 685, 681), (683, 687, 686, 682), (688, 692, 695, 691), (689, 693, 692, 688), (690, 694, 693, 689), (691, 695, 694, 690), (692, 696, 699, 695), (693, 697, 696, 692), (694, 698, 697, 693), (695, 699, 698, 694), (696, 700, 703, 699), (697, 701, 700, 696), (698, 702, 701, 697), (699, 703, 702, 698), (700, 704, 707, 703), (701, 705, 704, 700), (702, 706, 705, 701), (703, 707, 706, 702), (704, 708, 711, 707), (705, 709, 708, 704), (706, 710, 709, 705), (707, 711, 710, 706)])
me_mesh.polygons.foreach_set('use_smooth', [True] * 592)
_uv = me_mesh.uv_layers.new(name='UVMap')
_uv.uv.foreach_set('vector', [-0.4178, -0.207, -0.4211, 0.4697, -0.4892, 0.4707, -0.52, -0.2055, 1.865, -0.207, 1.036, -0.2245, 1.036, -0.2926, 1.865, -0.3092, -0.6218, 2.018, -0.5909, 1.275, -0.523, 1.278, -0.52, 2.023, 1.866, -0.3092, 1.037, -0.3259, 1.037, -0.394, 1.866, -0.4113, -0.4211, 0.4697, -0.4259, 1.145, -0.46, 1.146, -0.4892, 0.4707, 1.036, -0.2245, 0.2068, -0.2405, 0.207, -0.2746, 1.036, -0.2926, -0.5909, 1.275, -0.5613, 0.5305, -0.5274, 0.5324, -0.523, 1.278, 1.037, -0.3259, 0.2074, -0.3442, 0.2072, -0.3783, 1.037, -0.394, -0.4259, 1.145, -0.4178, 1.828, -0.4178, 1.828, -0.46, 1.146, 0.2068, -0.2405, -0.6218, -0.2698, -0.6218, -0.2698, 0.207, -0.2746, -0.5613, 0.5305, -0.52, -0.207, -0.52, -0.207, -0.5274, 0.5324, 0.2074, -0.3442, -0.6218, -0.3493, -0.6218, -0.3493, 0.2072, -0.3783, 0.4656, 0.7229, 0.4638, 0.7652, 0.4606, 0.765, 0.4615, 0.7227, 0.2452, 0.8099, 0.2462, 0.7768, 0.2501, 0.7778, 0.2501, 0.8111, 0.8988, 1.016, 0.8978, 0.9739, 0.901, 0.9736, 0.9027, 1.016, 0.4615, 0.7227, 0.4606, 0.765, 0.4578, 0.765, 0.4581, 0.7228, 0.4638, 0.7652, 0.4607, 0.8075, 0.4582, 0.8072, 0.4606, 0.765, 0.2462, 0.7768, 0.2466, 0.7429, 0.2496, 0.7436, 0.2501, 0.7778, 0.8978, 0.9739, 0.8955, 0.9318, 0.8978, 0.9315, 0.901, 0.9736, 0.4606, 0.765, 0.4582, 0.8072, 0.4562, 0.8072, 0.4578, 0.765, 0.4607, 0.8075, 0.4573, 0.8496, 0.4557, 0.8495, 0.4582, 0.8072, 0.2466, 0.7429, 0.247, 0.7088, 0.2489, 0.7093, 0.2496, 0.7436, 0.8955, 0.9318, 0.8928, 0.8896, 0.8944, 0.8895, 0.8978, 0.9315, 0.4582, 0.8072, 0.4557, 0.8495, 0.4543, 0.8495, 0.4562, 0.8072, 0.4573, 0.8496, 0.4555, 0.8917, 0.4547, 0.8918, 0.4557, 0.8495, 0.247, 0.7088, 0.2479, 0.6757, 0.2489, 0.676, 0.2489, 0.7093, 0.8928, 0.8896, 0.8918, 0.8473, 0.8926, 0.8473, 0.8944, 0.8895, 0.4557, 0.8495, 0.4547, 0.8918, 0.454, 0.8919, 0.4543, 0.8495, 0.4555, 0.8917, 0.4656, 0.9326, 0.4656, 0.9326, 0.4547, 0.8918, 0.8926, 0.8473, 0.9027, 0.8064, 0.9027, 0.8064, 0.8933, 0.8474, 0.8918, 0.8473, 0.9027, 0.8064, 0.9027, 0.8064, 0.8926, 0.8473, 0.4547, 0.8918, 0.4656, 0.9326, 0.4656, 0.9326, 0.454, 0.8919, 0.8918, 1.095, 0.8881, 1.137, 0.8827, 1.138, 0.885, 1.097, 0.8136, 1.184, 0.8109, 1.139, 0.8157, 1.138, 0.8196, 1.182, 0.6619, 1.248, 0.6572, 1.204, 0.663, 1.204, 0.6691, 1.248, 0.5202, 0.9279, 0.5214, 0.8843, 0.526, 0.8862, 0.526, 0.9305, 0.8881, 1.137, 0.8878, 1.173, 0.8837, 1.175, 0.8827, 1.138, 0.8109, 1.139, 0.816, 1.096, 0.8196, 1.095, 0.8157, 1.138, 0.6572, 1.204, 0.6581, 1.163, 0.6624, 1.163, 0.663, 1.204, 0.9018, 1.017, 0.8964, 1.056, 0.8921, 1.056, 0.8961, 1.016, 0.8878, 1.173, 0.8896, 1.207, 0.8869, 1.207, 0.8837, 1.175, 0.7275, 0.5796, 0.7271, 0.5415, 0.7297, 0.5406, 0.7314, 0.5781, 0.6581, 1.163, 0.6625, 1.125, 0.6654, 1.125, 0.6624, 1.163, 0.8964, 1.056, 0.8947, 1.098, 0.8918, 1.098, 0.8921, 1.056, 0.8896, 1.207, 0.8918, 1.239, 0.8905, 1.239, 0.8869, 1.207, 0.7271, 0.5415, 0.727, 0.5027, 0.7284, 0.5024, 0.7297, 0.5406, 0.6625, 1.125, 0.6676, 1.088, 0.6691, 1.088, 0.6654, 1.125, 0.8947, 1.098, 0.8937, 1.14, 0.8923, 1.14, 0.8918, 1.098, 0.3369, 0.5632, 0.3369, 0.6075, 0.3369, 0.6075, 0.3357, 0.5636, 0.727, 0.5027, 0.7314, 0.4568, 0.7314, 0.4568, 0.7284, 0.5024, 0.3358, 0.6513, 0.3369, 0.6075, 0.3369, 0.6075, 0.3369, 0.6517, 0.8937, 1.14, 0.9018, 1.187, 0.9018, 1.187, 0.8923, 1.14, 1.118, 1.069, 1.097, 1.128, 1.089, 1.126, 1.11, 1.066, 0.9876, 1.354, 0.9697, 1.301, 0.9769, 1.3, 0.9964, 1.352, 0.2662, 1.33, 0.2431, 1.267, 0.2498, 1.265, 0.2743, 1.327, -0.3149, 1.022, -0.3373, 1.083, -0.3444, 1.081, -0.3235, 1.02, 1.097, 1.128, 1.089, 1.186, 1.083, 1.185, 1.089, 1.126, 0.9697, 1.301, 0.9646, 1.239, 0.9701, 1.239, 0.9769, 1.3, 0.2431, 1.267, 0.236, 1.202, 0.2412, 1.201, 0.2498, 1.265, -0.3373, 1.083, -0.3452, 1.148, -0.3506, 1.148, -0.3444, 1.081, 1.089, 1.186, 1.094, 1.239, 1.09, 1.239, 1.083, 1.185, 0.9646, 1.239, 0.9709, 1.174, 0.9746, 1.175, 0.9701, 1.239, 0.236, 1.202, 0.2435, 1.139, 0.2469, 1.139, 0.2412, 1.201, -0.3452, 1.148, -0.34, 1.215, -0.3436, 1.215, -0.3506, 1.148, 1.094, 1.239, 1.101, 1.291, 1.099, 1.291, 1.09, 1.239, 0.9709, 1.174, 0.979, 1.109, 0.9808, 1.11, 0.9746, 1.175, 0.2435, 1.139, 0.2531, 1.077, 0.2548, 1.077, 0.2469, 1.139, -0.34, 1.215, -0.3327, 1.281, -0.3345, 1.281, -0.3436, 1.215, 1.101, 1.291, 1.118, 1.337, 1.118, 1.337, 1.099, 1.291, 0.979, 1.109, 0.9964, 1.045, 0.9964, 1.045, 0.9808, 1.11, 0.2531, 1.077, 0.2743, 1.02, 0.2743, 1.02, 0.2548, 1.077, -0.3327, 1.281, -0.3149, 1.345, -0.3149, 1.345, -0.3345, 1.281, 0.5202, 0.9869, 0.4918, 1.058, 0.4833, 1.056, 0.5098, 0.9833, 1.073, 1.35, 1.045, 1.277, 1.054, 1.274, 1.083, 1.346, 1.16, 1.382, 1.135, 1.314, 1.144, 1.313, 1.171, 1.379, 0.5865, 1.07, 0.5611, 1.137, 0.553, 1.135, 0.5767, 1.066, 0.4918, 1.058, 0.48, 1.134, 0.4734, 1.133, 0.4833, 1.056, 1.045, 1.277, 1.035, 1.201, 1.041, 1.2, 1.054, 1.274, 1.135, 1.314, 1.126, 1.238, 1.132, 1.238, 1.144, 1.313, 0.5611, 1.137, 0.5553, 1.204, 0.5491, 1.203, 0.553, 1.135, 0.48, 1.134, 0.4845, 1.21, 0.4801, 1.211, 0.4734, 1.133, 1.035, 1.201, 1.042, 1.128, 1.046, 1.128, 1.041, 1.2, 1.126, 1.238, 1.132, 1.159, 1.137, 1.16, 1.132, 1.238, 0.5553, 1.204, 0.5684, 1.266, 0.5644, 1.265, 0.5491, 1.203, 0.4845, 1.21, 0.4934, 1.287, 0.4912, 1.287, 0.4801, 1.211, 1.042, 1.128, 1.053, 1.057, 1.055, 1.057, 1.046, 1.128, 1.132, 1.159, 1.143, 1.081, 1.145, 1.082, 1.137, 1.16, 0.5684, 1.266, 0.5865, 1.325, 0.5846, 1.325, 0.5644, 1.265, 0.4934, 1.287, 0.5202, 1.356, 0.5202, 1.356, 0.4912, 1.287, 1.053, 1.057, 1.083, 0.9959, 1.083, 0.9959, 1.055, 1.057, 1.143, 1.081, 1.171, 1.009, 1.171, 1.009, 1.145, 1.082, 0.3347, 0.5628, 0.3369, 0.5032, 0.3369, 0.5032, 0.3369, 0.5632, 0.09233, 1.022, 0.083, 1.09, 0.07266, 1.089, 0.0794, 1.021, 0.4525, 0.7223, 0.4528, 0.6488, 0.4632, 0.6491, 0.4656, 0.7227, 0.8282, 1.095, 0.828, 1.177, 0.8212, 1.18, 0.8196, 1.099, -0.2132, 1.012, -0.2278, 1.093, -0.2357, 1.095, -0.223, 1.014, 0.083, 1.09, 0.07351, 1.158, 0.06572, 1.157, 0.07266, 1.089, 0.4528, 0.6488, 0.4528, 0.5752, 0.4606, 0.5757, 0.4632, 0.6491, 0.828, 1.177, 0.8282, 1.26, 0.823, 1.262, 0.8212, 1.18, -0.2278, 1.093, -0.2427, 1.175, -0.2487, 1.176, -0.2357, 1.095, 0.07351, 1.158, 0.07123, 1.23, 0.06603, 1.23, 0.06572, 1.157, 0.4528, 0.5752, 0.4604, 0.5071, 0.4656, 0.5077, 0.4606, 0.5757, 0.6616, 1.088, 0.6576, 1.032, 0.6626, 1.03, 0.6691, 1.085, -0.2427, 1.175, -0.2463, 1.257, -0.2503, 1.259, -0.2487, 1.176, 0.07123, 1.23, 0.07329, 1.306, 0.07071, 1.307, 0.06603, 1.23, 1.026, -0.01984, 1.015, -0.1014, 1.017, -0.1009, 1.031, -0.01939, 0.6576, 1.032, 0.6569, 0.971, 0.6594, 0.9706, 0.6626, 1.03, -0.2463, 1.257, -0.243, 1.34, -0.245, 1.341, -0.2503, 1.259, 0.07329, 1.306, 0.09233, 1.389, 0.09233, 1.389, 0.07071, 1.307, 1.015, -0.1014, 1.031, -0.1843, 1.031, -0.1843, 1.017, -0.1009, 0.6569, 0.971, 0.6691, 0.8956, 0.6691, 0.8956, 0.6594, 0.9706, -0.243, 1.34, -0.2132, 1.42, -0.2132, 1.42, -0.245, 1.341, 1.083, 0.5244, 1.058, 0.6166, 1.049, 0.6168, 1.072, 0.5241, 0.5112, 0.9833, 0.4877, 0.8894, 0.495, 0.8855, 0.5202, 0.9779, 0.4998, 0.9833, 0.4785, 0.889, 0.4877, 0.8894, 0.5112, 0.9833, 1.072, 0.5241, 1.049, 0.6168, 1.042, 0.6129, 1.063, 0.5187, 1.058, 0.6166, 1.043, 0.7109, 1.036, 0.7118, 1.049, 0.6168, 0.4877, 0.8894, 0.4742, 0.7934, 0.4797, 0.7912, 0.495, 0.8855, 0.4785, 0.889, 0.4672, 0.7925, 0.4742, 0.7934, 0.4877, 0.8894, 1.187, 1.061, 1.18, 1.131, 1.172, 1.128, 1.176, 1.057, 1.043, 0.7109, 1.039, 0.8068, 1.034, 0.808, 1.036, 0.7118, 0.4742, 0.7934, 0.4719, 0.6963, 0.4756, 0.6953, 0.4797, 0.7912, 0.4672, 0.7925, 0.4672, 0.695, 0.4719, 0.6963, 0.4742, 0.7934, 1.18, 1.131, 1.177, 1.208, 1.171, 1.206, 1.172, 1.128, 1.039, 0.8068, 1.052, 0.9028, 1.05, 0.9038, 1.034, 0.808, 0.5243, 0.5794, 0.5241, 0.6671, 0.522, 0.668, 0.5202, 0.5819, 0.4672, 0.695, 0.4849, 0.5987, 0.4871, 0.5997, 0.4719, 0.6963, 1.177, 1.208, 1.179, 1.294, 1.176, 1.294, 1.171, 1.206, 1.052, 0.9028, 1.083, 0.9959, 1.083, 0.9959, 1.05, 0.9038, 0.5241, 0.6671, 0.5243, 0.7622, 0.5243, 0.7622, 0.522, 0.668, 0.4849, 0.5987, 0.5202, 0.5071, 0.5202, 0.5071, 0.4871, 0.5997, 1.179, 1.294, 1.187, 1.388, 1.187, 1.388, 1.176, 1.294, -0.02098, 1.093, -0.03234, 1.179, -0.04567, 1.18, -0.03757, 1.092, 0.6404, 1.402, 0.6171, 1.323, 0.6299, 1.32, 0.656, 1.396, 0.9989, -0.01939, 0.9885, -0.118, 1.002, -0.1192, 1.015, -0.02242, 0.3129, 0.5059, 0.2742, 0.5948, 0.2613, 0.5925, 0.2972, 0.5015, -0.03234, 1.179, -0.02098, 1.25, -0.03071, 1.251, -0.04567, 1.18, 0.6171, 1.323, 0.6106, 1.226, 0.6204, 1.226, 0.6299, 1.32, 0.9885, -0.118, 1.006, -0.207, 1.015, -0.2062, 1.002, -0.1192, 0.2742, 0.5948, 0.2601, 0.6979, 0.2501, 0.6982, 0.2613, 0.5925, -0.0641, 1.092, -0.06988, 1.166, -0.0765, 1.166, -0.07393, 1.092, 0.6106, 1.226, 0.6219, 1.12, 0.6284, 1.12, 0.6204, 1.226, 0.6981, 1.321, 0.6953, 1.247, 0.7019, 1.247, 0.7079, 1.321, 0.2601, 0.6979, 0.272, 0.8061, 0.2654, 0.807, 0.2501, 0.6982, -0.06988, 1.166, -0.07758, 1.24, -0.08089, 1.24, -0.0765, 1.166, 0.6219, 1.12, 0.6319, 1.014, 0.6351, 1.014, 0.6284, 1.12, 0.6953, 1.247, 0.6908, 1.174, 0.6941, 1.174, 0.7019, 1.247, 0.272, 0.8061, 0.2822, 0.9143, 0.2789, 0.915, 0.2654, 0.807, -0.07758, 1.24, -0.0641, 1.325, -0.0641, 1.325, -0.08089, 1.24, 0.6319, 1.014, 0.656, 0.9068, 0.656, 0.9068, 0.6351, 1.014, 0.6908, 1.174, 0.7079, 1.09, 0.7079, 1.09, 0.6941, 1.174, 0.2822, 0.9143, 0.3129, 1.02, 0.3129, 1.02, 0.2789, 0.915, 1.189, -0.005741, 1.162, 0.1031, 1.148, 0.1003, 1.172, -0.01077, 1.13, 0.5187, 1.108, 0.4022, 1.123, 0.4006, 1.148, 0.5152, 0.8747, 1.095, 0.85, 0.978, 0.8639, 0.9761, 0.8918, 1.091, 1.126, 0.524, 1.097, 0.6353, 1.083, 0.6323, 1.109, 0.5187, 1.162, 0.1031, 1.159, 0.2098, 1.149, 0.2086, 1.148, 0.1003, 1.108, 0.4022, 1.109, 0.2845, 1.12, 0.2843, 1.123, 0.4006, 0.85, 0.978, 0.8504, 0.8588, 0.8609, 0.8585, 0.8639, 0.9761, 1.097, 0.6353, 1.094, 0.746, 1.084, 0.7448, 1.083, 0.6323, 1.159, 0.2098, 1.16, 0.3168, 1.153, 0.3161, 1.149, 0.2086, 1.109, 0.2845, 1.113, 0.1672, 1.121, 0.1671, 1.12, 0.2843, 0.8504, 0.8588, 0.8546, 0.7412, 0.8616, 0.741, 0.8609, 0.8585, 1.094, 0.746, 1.095, 0.8561, 1.088, 0.8553, 1.084, 0.7448, 1.16, 0.3168, 1.159, 0.4239, 1.156, 0.4239, 1.153, 0.3161, 1.113, 0.1672, 1.116, 0.04968, 1.12, 0.05002, 1.121, 0.1671, 0.8546, 0.7412, 0.8574, 0.6232, 0.8609, 0.6235, 0.8616, 0.741, 1.095, 0.8561, 1.094, 0.9665, 1.091, 0.9664, 1.088, 0.8553, 1.159, 0.4239, 1.189, 0.5187, 1.189, 0.5187, 1.156, 0.4239, 1.116, 0.04968, 1.148, -0.05877, 1.148, -0.05877, 1.12, 0.05002, 0.8574, 0.6232, 0.8918, 0.5135, 0.8918, 0.5135, 0.8609, 0.6235, 1.094, 0.9665, 1.126, 1.066, 1.126, 1.066, 1.091, 0.9664, 0.656, 0.3125, 0.6154, 0.4272, 0.6, 0.4237, 0.6372, 0.3063, -0.2084, 0.971, -0.2044, 0.8631, -0.189, 0.863, -0.189, 0.9692, 0.5678, 1.066, 0.5377, 0.9537, 0.553, 0.9502, 0.5865, 1.059, 0.6691, -0.2052, 0.619, -0.1246, 0.6043, -0.125, 0.6513, -0.207, 0.6154, 0.4272, 0.5984, 0.5499, 0.5865, 0.5494, 0.6, 0.4237, -0.1316, 1.414, -0.1595, 1.319, -0.148, 1.318, -0.1169, 1.412, 0.5377, 0.9537, 0.5272, 0.8283, 0.5389, 0.8277, 0.553, 0.9502, 0.619, -0.1246, 0.5979, -0.02571, 0.5865, -0.0244, 0.6043, -0.125, 0.5984, 0.5499, 0.601, 0.6739, 0.5932, 0.6748, 0.5865, 0.5494, -0.1595, 1.319, -0.1647, 1.211, -0.1569, 1.212, -0.148, 1.318, 0.5272, 0.8283, 0.5336, 0.7005, 0.5413, 0.7014, 0.5389, 0.8277, 0.5979, -0.02571, 0.6014, 0.08236, 0.5939, 0.08431, 0.5865, -0.0244, 0.601, 0.6739, 0.6247, 0.7921, 0.6208, 0.793, 0.5932, 0.6748, -0.1647, 1.211, -0.1453, 1.097, -0.1414, 1.098, -0.1569, 1.212, 0.5336, 0.7005, 0.5571, 0.5769, 0.5609, 0.5778, 0.5413, 0.7014, 0.6014, 0.08236, 0.6307, 0.1944, 0.627, 0.1958, 0.5939, 0.08431, 0.6247, 0.7921, 0.656, 0.9068, 0.656, 0.9068, 0.6208, 0.793, -0.1453, 1.097, -0.1169, 0.9816, -0.1169, 0.9816, -0.1414, 1.098, 0.5571, 0.5769, 0.5865, 0.4571, 0.5865, 0.4571, 0.5609, 0.5778, 0.6307, 0.1944, 0.6691, 0.3063, 0.6691, 0.3063, 0.627, 0.1958, 1.108, -0.09282, 1.091, 0.01283, 1.076, 0.007916, 1.09, -0.1005, -0.3298, 0.4218, -0.3857, 0.301, -0.3732, 0.2973, -0.3149, 0.4154, -0.3417, 0.428, -0.3957, 0.3045, -0.3857, 0.301, -0.3298, 0.4218, -0.2132, -0.2009, -0.272, -0.08136, -0.2841, -0.0849, -0.2276, -0.207, 1.091, 0.01283, 1.082, 0.1342, 1.071, 0.1321, 1.076, 0.007916, -0.3857, 0.301, -0.4099, 0.17, -0.4002, 0.1689, -0.3732, 0.2973, -0.3957, 0.3045, -0.4178, 0.171, -0.4099, 0.17, -0.3857, 0.301, -0.272, -0.08136, -0.2994, 0.04907, -0.3089, 0.0481, -0.2841, -0.0849, 1.082, 0.1342, 1.079, 0.2617, 1.072, 0.2616, 1.071, 0.1321, -0.4099, 0.17, -0.4159, 0.03685, -0.4094, 0.03742, -0.4002, 0.1689, 0.393, 0.4974, 0.393, 0.6207, 0.3869, 0.6223, 0.3838, 0.5017, -0.2994, 0.04907, -0.3086, 0.182, -0.3149, 0.1827, -0.3089, 0.0481, 1.079, 0.2617, 1.089, 0.3933, 1.085, 0.3941, 1.072, 0.2616, -0.4159, 0.03685, -0.3824, -0.09218, -0.3794, -0.09106, -0.4094, 0.03742, 0.393, 0.6207, 0.3917, 0.7544, 0.3886, 0.7544, 0.3869, 0.6223, -0.3086, 0.182, -0.2781, 0.3118, -0.2811, 0.313, -0.3149, 0.1827, 1.089, 0.3933, 1.108, 0.5187, 1.108, 0.5187, 1.085, 0.3941, -0.3824, -0.09218, -0.3149, -0.207, -0.3149, -0.207, -0.3794, -0.09106, 0.3917, 0.7544, 0.3892, 0.8863, 0.3892, 0.8863, 0.3886, 0.7544, -0.2781, 0.3118, -0.2132, 0.4282, -0.2132, 0.4282, -0.2811, 0.313, -0.2132, 0.4282, -0.2553, 0.5308, -0.2715, 0.5321, -0.233, 0.4283, 1.255, 1.139, 1.245, 1.037, 1.261, 1.032, 1.275, 1.13, -0.3343, 1.019, -0.3739, 0.9126, -0.358, 0.9142, -0.3149, 1.02, 0.3838, 0.5089, 0.3579, 0.6191, 0.3407, 0.6158, 0.3625, 0.5032, -0.2553, 0.5308, -0.267, 0.6454, -0.2794, 0.6481, -0.2715, 0.5321, 1.245, 1.037, 1.245, 0.9167, 1.257, 0.9143, 1.261, 1.032, -0.3739, 0.9126, -0.3822, 0.7935, -0.3701, 0.7964, -0.358, 0.9142, 0.3579, 0.6191, 0.3507, 0.7454, 0.3377, 0.7448, 0.3407, 0.6158, -0.267, 0.6454, -0.255, 0.7664, -0.2631, 0.7689, -0.2794, 0.6481, 1.245, 0.9167, 1.253, 0.7857, 1.261, 0.7848, 1.257, 0.9143, -0.3822, 0.7935, -0.3657, 0.6714, -0.3577, 0.674, -0.3701, 0.7964, 0.3507, 0.7454, 0.3582, 0.8792, 0.3496, 0.8795, 0.3377, 0.7448, -0.255, 0.7664, -0.2355, 0.8889, -0.2395, 0.8902, -0.2631, 0.7689, 1.253, 0.7857, 1.263, 0.6526, 1.267, 0.6523, 1.261, 0.7848, -0.3657, 0.6714, -0.3417, 0.5496, -0.3377, 0.551, -0.3577, 0.674, 0.3582, 0.8792, 0.3702, 1.014, 0.3659, 1.015, 0.3496, 0.8795, -0.2355, 0.8889, -0.2132, 1.012, -0.2132, 1.012, -0.2395, 0.8902, 1.263, 0.6526, 1.275, 0.5187, 1.275, 0.5187, 1.267, 0.6523, -0.3417, 0.5496, -0.3149, 0.428, -0.3149, 0.428, -0.3377, 0.551, 0.3702, 1.014, 0.3838, 1.15, 0.3838, 1.15, 0.3659, 1.015, -0.1647, 0.9888, -0.1931, 1.105, -0.2105, 1.101, -0.1862, 0.9816, 0.9279, 0.4942, 0.9034, 0.3594, 0.9217, 0.3574, 0.9504, 0.4897, 0.7063, 1.09, 0.671, 0.9574, 0.688, 0.9525, 0.727, 1.082, 0.85, -0.202, 0.813, -0.06368, 0.7955, -0.06606, 0.8284, -0.207, -0.1931, 1.105, -0.1894, 1.214, -0.2024, 1.212, -0.2105, 1.101, 0.9034, 0.3594, 0.9035, 0.2169, 0.9172, 0.217, 0.9217, 0.3574, 0.671, 0.9574, 0.6691, 0.8262, 0.6819, 0.8241, 0.688, 0.9525, 0.813, -0.06368, 0.8073, 0.07935, 0.794, 0.07918, 0.7955, -0.06606, -0.1894, 1.214, -0.1755, 1.32, -0.1842, 1.319, -0.2024, 1.212, 0.9035, 0.2169, 0.9112, 0.07393, 0.9204, 0.07419, 0.9172, 0.217, 0.6691, 0.8262, 0.6778, 0.6989, 0.6863, 0.6976, 0.6819, 0.8241, 0.8073, 0.07935, 0.8115, 0.2219, 0.8026, 0.222, 0.794, 0.07918, -0.1755, 1.32, -0.1647, 1.427, -0.1689, 1.427, -0.1842, 1.319, 0.9112, 0.07393, 0.9168, -0.069, 0.9213, -0.06844, 0.9204, 0.07419, 0.6778, 0.6989, 0.6834, 0.5707, 0.6877, 0.5705, 0.6863, 0.6976, 0.8115, 0.2219, 0.8128, 0.3648, 0.8084, 0.3652, 0.8026, 0.222, 0.727, 0.8051, 0.7311, 0.7017, 0.7311, 0.7017, 0.7311, 0.8069, 0.9168, -0.069, 0.9504, -0.207, 0.9504, -0.207, 0.9213, -0.06844, 0.6834, 0.5707, 0.727, 0.4568, 0.727, 0.4568, 0.6877, 0.5705, 0.8128, 0.3648, 0.85, 0.4992, 0.85, 0.4992, 0.8084, 0.3652, 0.4525, -0.2027, 0.424, -0.05906, 0.4056, -0.06237, 0.4295, -0.207, 0.04301, 1.044, 0.02654, 0.9035, 0.04473, 0.9002, 0.06572, 1.039, 0.4971, 0.5071, 0.4738, 0.3675, 0.4923, 0.365, 0.5202, 0.5038, -0.3509, 1.025, -0.3611, 1.149, -0.3789, 1.145, -0.3732, 1.02, 0.424, -0.05906, 0.3978, 0.08399, 0.3838, 0.08256, 0.4056, -0.06237, 0.02654, 0.9035, 0.01245, 0.7635, 0.02617, 0.762, 0.04473, 0.9002, 0.4738, 0.3675, 0.4525, 0.2262, 0.4665, 0.2254, 0.4923, 0.365, -0.3611, 1.149, -0.3688, 1.271, -0.3822, 1.269, -0.3789, 1.145, 0.3978, 0.08399, 0.3942, 0.227, 0.3849, 0.2274, 0.3838, 0.08256, 0.01245, 0.7635, 0.02286, 0.628, 0.03191, 0.6282, 0.02617, 0.762, 0.4525, 0.2262, 0.4538, 0.0793, 0.4631, 0.08014, 0.4665, 0.2254, -0.3688, 1.271, -0.3509, 1.386, -0.3596, 1.386, -0.3822, 1.269, 0.3942, 0.227, 0.4173, 0.3645, 0.4127, 0.3653, 0.3849, 0.2274, 0.02286, 0.628, 0.06132, 0.5041, 0.06572, 0.5047, 0.03191, 0.6282, 0.4538, 0.0793, 0.4812, -0.06576, 0.4858, -0.06479, 0.4631, 0.08014, 0.3838, 1.119, 0.3884, 1.007, 0.3931, 1.007, 0.3931, 1.121, 0.4173, 0.3645, 0.4525, 0.4974, 0.4525, 0.4974, 0.4127, 0.3653, 0.5248, 0.7622, 0.5248, 0.8843, 0.5248, 0.8843, 0.5202, 0.763, 0.4812, -0.06576, 0.5202, -0.207, 0.5202, -0.207, 0.4858, -0.06479, 0.3884, 1.007, 0.3841, 0.8863, 0.3841, 0.8863, 0.3931, 1.007, 0.9034, -0.2012, 0.8742, -0.0634, 0.8557, -0.06641, 0.8806, -0.207, 0.2148, 0.4805, 0.1654, 0.3528, 0.1819, 0.3523, 0.2349, 0.4781, 0.9671, 0.5187, 0.9526, 0.3829, 0.9698, 0.3791, 0.9885, 0.512, 0.1508, -0.2049, 0.09696, -0.07708, 0.08075, -0.07727, 0.1312, -0.207, 0.8742, -0.0634, 0.864, 0.08202, 0.85, 0.08179, 0.8557, -0.06641, 0.1654, 0.3528, 0.1508, 0.2135, 0.1635, 0.2151, 0.1819, 0.3523, 0.9526, 0.3829, 0.9504, 0.2347, 0.9634, 0.2338, 0.9698, 0.3791, 0.09696, -0.07708, 0.07817, 0.06255, 0.06572, 0.0643, 0.08075, -0.07727, 0.864, 0.08202, 0.8653, 0.2291, 0.856, 0.23, 0.85, 0.08179, 0.1508, 0.2135, 0.1575, 0.07174, 0.1659, 0.07385, 0.1635, 0.2151, 0.9504, 0.2347, 0.9558, 0.08499, 0.9644, 0.0855, 0.9634, 0.2338, 0.07817, 0.06255, 0.0808, 0.205, 0.07253, 0.2072, 0.06572, 0.0643, 0.8653, 0.2291, 0.88, 0.3734, 0.8754, 0.3743, 0.856, 0.23, 0.1575, 0.07174, 0.1883, -0.06913, 0.1924, -0.06761, 0.1659, 0.07385, 0.9558, 0.08499, 0.9694, -0.06293, 0.9737, -0.06219, 0.9644, 0.0855, 0.0808, 0.205, 0.1078, 0.3469, 0.1037, 0.3485, 0.07253, 0.2072, 0.88, 0.3734, 0.9034, 0.5135, 0.9034, 0.5135, 0.8754, 0.3743, 0.1883, -0.06913, 0.2349, -0.207, 0.2349, -0.207, 0.1924, -0.06761, 0.9694, -0.06293, 0.9885, -0.207, 0.9885, -0.207, 0.9737, -0.06219, 0.1078, 0.3469, 0.1508, 0.4861, 0.1508, 0.4861, 0.1037, 0.3485, 0.3129, -0.205, 0.2651, -0.07028, 0.2497, -0.0706, 0.294, -0.207, 0.05207, 0.5027, 0.006499, 0.366, 0.01778, 0.3594, 0.06572, 0.4929, 0.03359, 0.5041, -0.008633, 0.3658, 0.006499, 0.366, 0.05207, 0.5027, -0.283, 0.4358, -0.2969, 0.5605, -0.3138, 0.5556, -0.3041, 0.4282, 0.2651, -0.07028, 0.2467, 0.07135, 0.2349, 0.07305, 0.2497, -0.0706, 0.6691, 0.3063, 0.668, 0.4506, 0.6581, 0.4526, 0.656, 0.3115, -0.008633, 0.3658, -0.02098, 0.2201, -0.009413, 0.2222, 0.006499, 0.366, -0.2969, 0.5605, -0.3022, 0.6992, -0.3149, 0.6974, -0.3138, 0.5556, 0.2467, 0.07135, 0.2558, 0.2162, 0.2479, 0.218, 0.2349, 0.07305, 0.668, 0.4506, 0.6679, 0.5996, 0.6613, 0.6002, 0.6581, 0.4526, -0.02098, 0.2201, -0.005049, 0.0749, 0.00263, 0.077, -0.009413, 0.2222, -0.3022, 0.6992, -0.2995, 0.8456, -0.3079, 0.8451, -0.3149, 0.6974, 0.2558, 0.2162, 0.268, 0.3614, 0.2642, 0.3628, 0.2479, 0.218, 0.6679, 0.5996, 0.668, 0.7487, 0.6647, 0.7486, 0.6613, 0.6002, -0.005049, 0.0749, 0.0141, -0.06943, 0.01787, -0.06798, 0.00263, 0.077, -0.2995, 0.8456, -0.2959, 0.9926, -0.3001, 0.9928, -0.3079, 0.8451, 0.268, 0.3614, 0.3129, 0.5015, 0.3129, 0.5015, 0.2642, 0.3628, 0.668, 0.7487, 0.6691, 0.8956, 0.6691, 0.8956, 0.6647, 0.7486, 0.0141, -0.06943, 0.06572, -0.207, 0.06572, -0.207, 0.01787, -0.06798, -0.2959, 0.9926, -0.283, 1.141, -0.283, 1.141, -0.3001, 0.9928, -0.02098, 0.4631, -0.05694, 0.5601, -0.07569, 0.5562, -0.04392, 0.4562, 0.7629, 1.143, 0.7356, 1.002, 0.754, 0.9993, 0.7855, 1.136, 0.771, 0.4318, 0.7373, 0.3305, 0.7561, 0.3269, 0.794, 0.4254, 0.3838, -0.2003, 0.3398, -0.0595, 0.3209, -0.06282, 0.3608, -0.207, -0.05694, 0.5601, -0.06652, 0.6836, -0.08075, 0.6822, -0.07569, 0.5562, 0.7356, 1.002, 0.7317, 0.8537, 0.7456, 0.8533, 0.754, 0.9993, 0.7373, 0.3305, 0.7318, 0.203, 0.7461, 0.2018, 0.7561, 0.3269, 0.3398, -0.0595, 0.3282, 0.08805, 0.3138, 0.08741, 0.3209, -0.06282, -0.06652, 0.6836, -0.0714, 0.8118, -0.08089, 0.8116, -0.08075, 0.6822, 0.7317, 0.8537, 0.732, 0.7051, 0.7414, 0.7058, 0.7456, 0.8533, 0.7318, 0.203, 0.7317, 0.07323, 0.7412, 0.07315, 0.7461, 0.2018, 0.3282, 0.08805, 0.3224, 0.2353, 0.3129, 0.2357, 0.3138, 0.08741, -0.0714, 0.8118, -0.05889, 0.9493, -0.06353, 0.95, -0.08089, 0.8116, 0.732, 0.7051, 0.7477, 0.5604, 0.7523, 0.5615, 0.7414, 0.7058, 0.7317, 0.07323, 0.7498, -0.06562, 0.7545, -0.06489, 0.7412, 0.07315, 0.3224, 0.2353, 0.3379, 0.378, 0.3332, 0.379, 0.3129, 0.2357, -0.05889, 0.9493, -0.02098, 1.092, -0.02098, 1.092, -0.06353, 0.95, 0.7477, 0.5604, 0.7855, 0.4318, 0.7855, 0.4318, 0.7523, 0.5615, 0.7498, -0.06562, 0.794, -0.207, 0.794, -0.207, 0.7545, -0.06489, 0.3379, 0.378, 0.3838, 0.5032, 0.3838, 0.5032, 0.3332, 0.379, 1.171, 0.5274, 1.142, 0.6509, 1.126, 0.6453, 1.151, 0.5187, 0.7092, 0.4568, 0.6777, 0.3174, 0.6959, 0.3138, 0.7317, 0.4505, 0.5651, 0.4571, 0.5305, 0.3187, 0.548, 0.3141, 0.5865, 0.4495, 0.9964, 0.5273, 0.9663, 0.6582, 0.9504, 0.6528, 0.9768, 0.5187, 1.142, 0.6509, 1.145, 0.7718, 1.132, 0.7684, 1.126, 0.6453, 0.6777, 0.3174, 0.6746, 0.18, 0.6883, 0.1783, 0.6959, 0.3138, 0.5305, 0.3187, 0.5265, 0.1812, 0.5397, 0.1787, 0.548, 0.3141, 0.9663, 0.6582, 0.9691, 0.7887, 0.9571, 0.7856, 0.9504, 0.6528, 1.145, 0.7718, 1.145, 0.8938, 1.137, 0.8921, 1.132, 0.7684, 0.6746, 0.18, 0.6691, 0.04223, 0.6783, 0.04162, 0.6883, 0.1783, 0.5265, 0.1812, 0.5202, 0.04416, 0.529, 0.04303, 0.5397, 0.1787, 0.9691, 0.7887, 0.9691, 0.9195, 0.9612, 0.918, 0.9571, 0.7856, 1.145, 0.8938, 1.171, 1.009, 1.167, 1.008, 1.137, 0.8921, 0.6691, 0.04223, 0.6875, -0.08891, 0.692, -0.08862, 0.6783, 0.04162, 0.5202, 0.04416, 0.5395, -0.08767, 0.5439, -0.08763, 0.529, 0.04303, 0.9691, 0.9195, 0.9964, 1.045, 0.9925, 1.045, 0.9612, 0.918, -0.2794, 0.5675, -0.2794, 0.6963, -0.2794, 0.6963, -0.2826, 0.5689, 0.6875, -0.08891, 0.7317, -0.207, 0.7317, -0.207, 0.692, -0.08862, 0.5395, -0.08767, 0.5865, -0.207, 0.5865, -0.207, 0.5439, -0.08763, -0.283, 0.5662, -0.2794, 0.4282, -0.2794, 0.4282, -0.2794, 0.5675, -0.3831, 0.4291, -0.3928, 0.5723, -0.4111, 0.5712, -0.4061, 0.428, 1.049, 0.5179, 1.042, 0.3951, 1.06, 0.3957, 1.071, 0.5187, -0.1082, 1.161, -0.1119, 1.022, -0.09367, 1.021, -0.08549, 1.16, 1.034, 0.5187, 1.023, 0.641, 1.005, 0.6418, 1.012, 0.5199, -0.3928, 0.5723, -0.404, 0.7149, -0.4178, 0.7145, -0.4111, 0.5712, 1.042, 0.3951, 1.033, 0.2732, 1.047, 0.2739, 1.06, 0.3957, -0.1119, 1.022, -0.1169, 0.8831, -0.1033, 0.8824, -0.09367, 1.021, 1.023, 0.641, 1.01, 0.7625, 0.9964, 0.7634, 1.005, 0.6418, -0.404, 0.7149, -0.4058, 0.857, -0.415, 0.8573, -0.4178, 0.7145, 1.033, 0.2732, 1.036, 0.1472, 1.045, 0.1482, 1.047, 0.2739, -0.1169, 0.8831, -0.1139, 0.7413, -0.1048, 0.7414, -0.1033, 0.8824, 1.01, 0.7625, 1.008, 0.8882, 0.9987, 0.8894, 0.9964, 0.7634, -0.4058, 0.857, -0.3978, 0.998, -0.4023, 0.9985, -0.415, 0.8573, 1.036, 0.1472, 1.05, 0.01813, 1.054, 0.0189, 1.045, 0.1482, -0.1139, 0.7413, -0.1024, 0.5986, -0.0979, 0.5989, -0.1048, 0.7414, 1.008, 0.8882, 1.017, 1.017, 1.013, 1.018, 0.9987, 0.8894, -0.3978, 0.998, -0.3831, 1.138, -0.3831, 1.138, -0.4023, 0.9985, 1.05, 0.01813, 1.071, -0.1122, 1.071, -0.1122, 1.054, 0.0189, -0.1024, 0.5986, -0.08549, 0.4562, -0.08549, 0.4562, -0.0979, 0.5989, 1.017, 1.017, 1.034, 1.148, 1.034, 1.148, 1.013, 1.018, 0.01183, 0.5077, -0.001833, 0.6424, -0.01723, 0.6405, -0.007305, 0.5041, -0.03617, 0.4562, -0.08224, 0.3256, -0.06978, 0.3231, -0.02098, 0.4518, 1.279, -0.0305, 1.279, 0.1052, 1.266, 0.1074, 1.262, -0.02641, -0.1169, -0.2029, -0.166, -0.07321, -0.178, -0.07547, -0.1315, -0.207, -0.001833, 0.6424, -0.00917, 0.7796, -0.02078, 0.7794, -0.01723, 0.6405, -0.08224, 0.3256, -0.1056, 0.1891, -0.09599, 0.1884, -0.06978, 0.3231, 1.279, 0.1052, 1.278, 0.2451, 1.268, 0.2456, 1.266, 0.1074, -0.166, -0.07321, -0.1924, 0.06291, -0.2017, 0.06238, -0.178, -0.07547, -0.00917, 0.7796, -0.01323, 0.917, -0.02098, 0.9181, -0.02078, 0.7794, -0.1056, 0.1891, -0.1169, 0.05099, -0.1105, 0.05179, -0.09599, 0.1884, 1.278, 0.2451, 1.277, 0.3855, 1.27, 0.3846, 1.268, 0.2456, -0.1924, 0.06291, -0.2069, 0.2008, -0.2132, 0.2017, -0.2017, 0.06238, -0.01323, 0.917, -0.005243, 1.046, -0.009066, 1.047, -0.02098, 0.9181, -0.1169, 0.05099, -0.08499, -0.08392, -0.08197, -0.08267, -0.1105, 0.05179, 1.277, 0.3855, 1.274, 0.5187, 1.271, 0.5174, 1.27, 0.3846, -0.2069, 0.2008, -0.1781, 0.3364, -0.1811, 0.3377, -0.2132, 0.2017, -0.005243, 1.046, 0.01183, 1.16, 0.01183, 1.16, -0.009066, 1.047, -0.08499, -0.08392, -0.02098, -0.207, -0.02098, -0.207, -0.08197, -0.08267, -0.08089, 0.826, -0.08089, 0.9387, -0.08089, 0.9387, -0.08491, 0.8274, -0.1781, 0.3364, -0.1169, 0.4609, -0.1169, 0.4609, -0.1811, 0.3377, 0.1508, 0.4884, 0.1155, 0.6014, 0.09984, 0.6007, 0.1316, 0.4861, 0.1571, 1.126, 0.1508, 0.994, 0.1648, 0.9932, 0.1745, 1.123, 0.2157, 1.102, 0.1835, 0.9872, 0.1992, 0.9867, 0.2349, 1.1, 0.9433, 0.498, 0.9213, 0.6273, 0.9054, 0.6256, 0.9237, 0.4942, 0.1155, 0.6014, 0.106, 0.7244, 0.0941, 0.7252, 0.09984, 0.6007, 0.1508, 0.994, 0.1517, 0.8612, 0.1621, 0.862, 0.1648, 0.9932, 0.1835, 0.9872, 0.1777, 0.8619, 0.1895, 0.8628, 0.1992, 0.9867, 0.9213, 0.6273, 0.9154, 0.7605, 0.9034, 0.7606, 0.9054, 0.6256, 0.106, 0.7244, 0.1068, 0.8505, 0.09888, 0.8518, 0.0941, 0.7252, 0.1517, 0.8612, 0.1554, 0.7299, 0.1623, 0.7312, 0.1621, 0.862, 0.1777, 0.8619, 0.1826, 0.7351, 0.1904, 0.7365, 0.1895, 0.8628, 0.9154, 0.7605, 0.916, 0.8932, 0.908, 0.894, 0.9034, 0.7606, 0.1068, 0.8505, 0.1283, 0.9785, 0.1244, 0.9794, 0.09888, 0.8518, 0.1554, 0.7299, 0.1648, 0.605, 0.1683, 0.6059, 0.1623, 0.7312, 0.1826, 0.7351, 0.2083, 0.6075, 0.2122, 0.6085, 0.1904, 0.7365, 0.916, 0.8932, 0.9293, 1.022, 0.9254, 1.022, 0.908, 0.894, 0.1283, 0.9785, 0.1508, 1.107, 0.1508, 1.107, 0.1244, 0.9794, 0.1648, 0.605, 0.1745, 0.4805, 0.1745, 0.4805, 0.1683, 0.6059, 0.2083, 0.6075, 0.2349, 0.4805, 0.2349, 0.4805, 0.2122, 0.6085, 0.9293, 1.022, 0.9433, 1.15, 0.9433, 1.15, 0.9254, 1.022, 0.3347, 0.5105, 0.3261, 0.6009, 0.3136, 0.5957, 0.3192, 0.5032, 0.8268, 1.095, 0.8027, 0.9707, 0.8172, 0.9685, 0.8448, 1.091, 0.437, 1.305, 0.4296, 1.19, 0.4421, 1.187, 0.4525, 1.3, 0.4525, 0.503, 0.4191, 0.6212, 0.4053, 0.6176, 0.4355, 0.4974, 0.3261, 0.6009, 0.3223, 0.704, 0.3129, 0.7012, 0.3136, 0.5957, 0.8027, 0.9707, 0.794, 0.8468, 0.8051, 0.8465, 0.8172, 0.9685, 0.4296, 1.19, 0.4433, 1.078, 0.4525, 1.077, 0.4421, 1.187, 0.4191, 0.6212, 0.4043, 0.7401, 0.3938, 0.7387, 0.4053, 0.6176, 0.3223, 0.704, 0.3235, 0.8182, 0.3172, 0.8169, 0.3129, 0.7012, 0.794, 0.8468, 0.8016, 0.7265, 0.8089, 0.7269, 0.8051, 0.8465, 0.2443, 0.5015, 0.2443, 0.617, 0.238, 0.6186, 0.2349, 0.5047, 0.4043, 0.7401, 0.409, 0.8562, 0.402, 0.8558, 0.3938, 0.7387, 0.3235, 0.8182, 0.3267, 0.936, 0.3236, 0.9357, 0.3172, 0.8169, 0.8016, 0.7265, 0.8155, 0.6087, 0.8192, 0.6092, 0.8089, 0.7269, 0.2443, 0.617, 0.2422, 0.7354, 0.2391, 0.7359, 0.238, 0.6186, 0.409, 0.8562, 0.4215, 0.97, 0.4181, 0.9701, 0.402, 0.8558, 0.3267, 0.936, 0.3347, 1.06, 0.3347, 1.06, 0.3236, 0.9357, 0.8155, 0.6087, 0.8448, 0.4992, 0.8448, 0.4992, 0.8192, 0.6092, 0.2422, 0.7354, 0.2351, 0.8593, 0.2351, 0.8593, 0.2391, 0.7359, 0.4215, 0.97, 0.4525, 1.077, 0.4525, 1.077, 0.4181, 0.9701, 0.3129, 1.024, 0.2867, 1.132, 0.2743, 1.13, 0.2976, 1.02, 0.2501, 0.8593, 0.2501, 0.9631, 0.238, 0.9645, 0.2349, 0.8625, -0.132, 0.9816, -0.1742, 0.8703, -0.1617, 0.8666, -0.1169, 0.9755, 1.033, -0.01169, 1.008, 0.07171, 0.9953, 0.06799, 1.018, -0.01763, 0.2867, 1.132, 0.2916, 1.236, 0.2823, 1.236, 0.2743, 1.13, -0.263, 1.462, -0.2752, 1.357, -0.266, 1.355, -0.2509, 1.458, -0.1742, 0.8703, -0.1884, 0.7563, -0.1788, 0.7551, -0.1617, 0.8666, 1.008, 0.07171, 0.9978, 0.1755, 0.9885, 0.1741, 0.9953, 0.06799, 0.2916, 1.236, 0.3129, 1.335, 0.3069, 1.336, 0.2823, 1.236, -0.2752, 1.357, -0.2794, 1.245, -0.2732, 1.245, -0.266, 1.355, -0.1884, 0.7563, -0.1869, 0.6462, -0.1805, 0.6462, -0.1788, 0.7551, 0.9978, 0.1755, 0.9969, 0.2866, 0.9907, 0.2865, 0.9885, 0.1741, 0.8448, 1.095, 0.8313, 1.195, 0.8282, 1.196, 0.8386, 1.095, -0.2794, 1.245, -0.2717, 1.128, -0.2687, 1.128, -0.2732, 1.245, -0.1869, 0.6462, -0.1637, 0.5451, -0.1606, 0.5456, -0.1805, 0.6462, 0.9969, 0.2866, 1.008, 0.4031, 1.005, 0.4036, 0.9907, 0.2865, 0.8313, 1.195, 0.8448, 1.303, 0.8448, 1.303, 0.8282, 1.196, -0.2717, 1.128, -0.2509, 1.012, -0.2509, 1.012, -0.2687, 1.128, -0.1637, 0.5451, -0.1169, 0.4609, -0.1169, 0.4609, -0.1606, 0.5456, 1.008, 0.4031, 1.033, 0.5187, 1.033, 0.5187, 1.005, 0.4036, 0.09037, 0.4874, 0.07795, 0.5959, 0.06677, 0.5954, 0.07645, 0.4861, 1.212, 0.5187, 1.193, 0.4136, 1.204, 0.4133, 1.225, 0.5177, 0.5917, 1.453, 0.5865, 1.346, 0.5969, 1.345, 0.6046, 1.451, 1.207, 0.5197, 1.186, 0.6241, 1.175, 0.624, 1.194, 0.5187, 0.07795, 0.5959, 0.07413, 0.7037, 0.06572, 0.7041, 0.06677, 0.5954, 1.193, 0.4136, 1.189, 0.3057, 1.197, 0.3063, 1.204, 0.4133, 0.5865, 1.346, 0.5868, 1.235, 0.5945, 1.235, 0.5969, 1.345, 1.186, 0.6241, 1.179, 0.7317, 1.171, 0.7323, 1.175, 0.624, 0.07413, 0.7037, 0.0774, 0.81, 0.0718, 0.8106, 0.06572, 0.7041, 1.189, 0.3057, 1.198, 0.1972, 1.203, 0.198, 1.197, 0.3063, 0.5868, 1.235, 0.5914, 1.125, 0.5966, 1.126, 0.5945, 1.235, 1.179, 0.7317, 1.185, 0.8401, 1.18, 0.8409, 1.171, 0.7323, 0.0774, 0.81, 0.08371, 0.9154, 0.08092, 0.9158, 0.0718, 0.8106, 1.198, 0.1972, 1.211, 0.08902, 1.213, 0.08943, 1.203, 0.198, 0.5914, 1.125, 0.5979, 1.016, 0.6005, 1.016, 0.5966, 1.126, 1.185, 0.8401, 1.196, 0.9485, 1.193, 0.9489, 1.18, 0.8409, 0.08371, 0.9154, 0.09037, 1.021, 0.09037, 1.021, 0.08092, 0.9158, 1.211, 0.08902, 1.225, -0.01916, 1.225, -0.01916, 1.213, 0.08943, 0.5979, 1.016, 0.6046, 0.9068, 0.6046, 0.9068, 0.6005, 1.016, 1.196, 0.9485, 1.207, 1.057, 1.207, 1.057, 1.193, 0.9489, 1.262, 0.02702, 1.237, 0.1222, 1.229, 0.1214, 1.252, 0.02511, 0.9006, 0.5135, 0.9006, 0.6135, 0.8935, 0.6131, 0.8918, 0.5138, 1.234, 1.014, 1.211, 0.9173, 1.219, 0.9166, 1.245, 1.012, 1.291, 0.5197, 1.283, 0.6193, 1.275, 0.6193, 1.28, 0.5187, 1.237, 0.1222, 1.231, 0.2208, 1.225, 0.2211, 1.229, 0.1214, 0.9006, 0.6135, 0.9003, 0.7119, 0.895, 0.7107, 0.8935, 0.6131, 1.211, 0.9173, 1.207, 0.8167, 1.213, 0.817, 1.219, 0.9166, 1.283, 0.6193, 1.281, 0.7184, 1.275, 0.7192, 1.275, 0.6193, 1.231, 0.2208, 1.239, 0.32, 1.235, 0.3206, 1.225, 0.2211, 0.9003, 0.7119, 0.8996, 0.8064, 0.8961, 0.8053, 0.895, 0.7107, 1.207, 0.8167, 1.217, 0.7168, 1.222, 0.7174, 1.213, 0.817, 1.281, 0.7184, 1.284, 0.8143, 1.28, 0.8152, 1.275, 0.7192, 1.239, 0.32, 1.25, 0.4194, 1.248, 0.4197, 1.235, 0.3206, -0.08089, 0.6754, -0.08089, 0.7504, -0.08316, 0.751, -0.08543, 0.6767, 1.217, 0.7168, 1.231, 0.6177, 1.233, 0.618, 1.222, 0.7174, 1.284, 0.8143, 1.287, 0.9093, 1.285, 0.9098, 1.28, 0.8152, 1.25, 0.4194, 1.262, 0.5187, 1.262, 0.5187, 1.248, 0.4197, -0.08089, 0.7504, -0.08123, 0.826, -0.08123, 0.826, -0.08316, 0.751, 1.231, 0.6177, 1.245, 0.5187, 1.245, 0.5187, 1.233, 0.618, 1.287, 0.9093, 1.291, 1.004, 1.291, 1.004, 1.285, 0.9098, 0.03646, 1.046, 0.02117, 1.117, 0.01306, 1.116, 0.02643, 1.044, 0.4637, 1.409, 0.4539, 1.32, 0.4617, 1.32, 0.4734, 1.408, -0.199, 0.863, -0.2126, 0.7912, -0.2045, 0.7902, -0.189, 0.8611, 1.234, 1.016, 1.216, 1.104, 1.208, 1.103, 1.224, 1.014, 0.02117, 1.117, 0.01985, 1.198, 0.01375, 1.198, 0.01306, 1.116, 0.4539, 1.32, 0.4548, 1.233, 0.4607, 1.233, 0.4617, 1.32, -0.2126, 0.7912, -0.2119, 0.7097, -0.2058, 0.7094, -0.2045, 0.7902, 1.216, 1.104, 1.215, 1.192, 1.209, 1.191, 1.208, 1.103, 0.01985, 1.198, 0.01652, 1.279, 0.01245, 1.279, 0.01375, 1.198, 0.4548, 1.233, 0.4543, 1.145, 0.4582, 1.146, 0.4607, 1.233, -0.2119, 0.7097, -0.2132, 0.6298, -0.2091, 0.6297, -0.2058, 0.7094, 1.215, 1.192, 1.211, 1.28, 1.207, 1.28, 1.209, 1.191, 0.01652, 1.279, 0.0185, 1.362, 0.01648, 1.362, 0.01245, 1.279, 0.4543, 1.145, 0.4578, 1.059, 0.4597, 1.06, 0.4582, 1.146, -0.2132, 0.6298, -0.2091, 0.5471, -0.2071, 0.5473, -0.2091, 0.6297, 1.211, 1.28, 1.213, 1.367, 1.211, 1.367, 1.207, 1.28, 0.0185, 1.362, 0.03646, 1.448, 0.03646, 1.448, 0.01648, 1.362, 0.4578, 1.059, 0.4734, 0.9833, 0.4734, 0.9833, 0.4597, 1.06, -0.2091, 0.5471, -0.189, 0.4609, -0.189, 0.4609, -0.2071, 0.5473, 1.213, 1.367, 1.234, 1.446, 1.234, 1.446, 1.211, 1.367, 0.727, 1.093, 0.7207, 1.158, 0.7151, 1.156, 0.7199, 1.09, 0.4042, 1.363, 0.4, 1.29, 0.4063, 1.289, 0.412, 1.361, 0.05822, 1.41, 0.04881, 1.335, 0.05479, 1.334, 0.06572, 1.408, 0.7855, 0.9642, 0.7858, 0.8964, 0.7915, 0.898, 0.7926, 0.9662, 0.7207, 1.158, 0.7122, 1.223, 0.7079, 1.222, 0.7151, 1.156, 0.4, 1.29, 0.3938, 1.216, 0.3985, 1.216, 0.4063, 1.289, 0.04881, 1.335, 0.03718, 1.26, 0.0417, 1.259, 0.05479, 1.334, 0.7858, 0.8964, 0.7884, 0.8283, 0.7926, 0.8293, 0.7915, 0.898, 0.7122, 1.223, 0.7167, 1.286, 0.7139, 1.286, 0.7079, 1.222, 0.3938, 1.216, 0.3995, 1.146, 0.4026, 1.145, 0.3985, 1.216, 0.03718, 1.26, 0.03812, 1.185, 0.04114, 1.185, 0.0417, 1.259, -0.08089, 0.4578, -0.08229, 0.527, -0.08492, 0.5261, -0.08484, 0.4562, 0.7167, 1.286, 0.727, 1.348, 0.7256, 1.348, 0.7139, 1.286, 0.3995, 1.146, 0.4105, 1.077, 0.412, 1.077, 0.4026, 1.145, 0.03812, 1.185, 0.04468, 1.112, 0.04618, 1.112, 0.04114, 1.185, -0.08229, 0.527, -0.08278, 0.5988, -0.08409, 0.5985, -0.08492, 0.5261, 0.1767, 0.5575, 0.1777, 0.4805, 0.1777, 0.4805, 0.1777, 0.5579, 0.1754, 0.5578, 0.1777, 0.4805, 0.1777, 0.4805, 0.1767, 0.5575, 0.04468, 1.112, 0.06572, 1.044, 0.06572, 1.044, 0.04618, 1.112, -0.08278, 0.5988, -0.08089, 0.6754, -0.08089, 0.6754, -0.08409, 0.5985, 0.5267, 0.4574, 0.5251, 0.519, 0.5202, 0.5188, 0.5206, 0.4571, 0.5431, 1.391, 0.5335, 1.328, 0.5383, 1.327, 0.5491, 1.39, 0.9586, 1.343, 0.9503, 1.28, 0.9552, 1.279, 0.9646, 1.343, 0.3354, 1.06, 0.3244, 1.123, 0.3196, 1.122, 0.3294, 1.06, 0.5251, 0.519, 0.5267, 0.5791, 0.5231, 0.5794, 0.5202, 0.5188, 0.5335, 1.328, 0.5269, 1.264, 0.5306, 1.264, 0.5383, 1.327, 0.9503, 1.28, 0.9448, 1.216, 0.9484, 1.216, 0.9552, 1.279, 0.3244, 1.123, 0.3165, 1.186, 0.3129, 1.186, 0.3196, 1.122, 0.2465, 0.6753, 0.2465, 0.6169, 0.249, 0.6169, 0.2501, 0.6757, 0.5269, 1.264, 0.5355, 1.198, 0.538, 1.198, 0.5306, 1.264, 0.9448, 1.216, 0.9525, 1.159, 0.9549, 1.16, 0.9484, 1.216, 0.3165, 1.186, 0.3241, 1.252, 0.3217, 1.253, 0.3129, 1.186, 0.2465, 0.6169, 0.2454, 0.5576, 0.2467, 0.5576, 0.249, 0.6169, 0.5355, 1.198, 0.5455, 1.132, 0.5467, 1.132, 0.538, 1.198, 0.9525, 1.159, 0.9612, 1.104, 0.9625, 1.104, 0.9549, 1.16, 0.3241, 1.252, 0.3329, 1.318, 0.3317, 1.318, 0.3217, 1.253, 0.2454, 0.5576, 0.2501, 0.5015, 0.2501, 0.5015, 0.2467, 0.5576, 0.5455, 1.132, 0.5491, 1.066, 0.5491, 1.066, 0.5467, 1.132, 0.9612, 1.104, 0.9646, 1.045, 0.9646, 1.045, 0.9625, 1.104, 0.3329, 1.318, 0.3354, 1.384, 0.3354, 1.384, 0.3317, 1.318, 0.7935, 0.4318, 0.7885, 0.4837, 0.7855, 0.4842, 0.7898, 0.432, 0.682, 1.36, 0.6691, 1.307, 0.6716, 1.307, 0.6851, 1.359, 0.1746, 0.6124, 0.1752, 0.5579, 0.1777, 0.5584, 0.1777, 0.6128, 0.4296, 1.077, 0.4161, 1.13, 0.4136, 1.13, 0.4265, 1.077, 0.7885, 0.4837, 0.7889, 0.5302, 0.7867, 0.5308, 0.7855, 0.4842, 0.6691, 1.307, 0.6709, 1.253, 0.6728, 1.253, 0.6716, 1.307, 0.09107, 0.6179, 0.09048, 0.5757, 0.09276, 0.5752, 0.0941, 0.6169, 0.4161, 1.13, 0.4173, 1.185, 0.4154, 1.185, 0.4136, 1.13, 0.7889, 0.5302, 0.7911, 0.5745, 0.7896, 0.5749, 0.7867, 0.5308, 0.6709, 1.253, 0.6774, 1.198, 0.6787, 1.198, 0.6728, 1.253, 0.09048, 0.5757, 0.09181, 0.5311, 0.09333, 0.5307, 0.09276, 0.5752, 0.4173, 1.185, 0.4232, 1.239, 0.4219, 1.239, 0.4154, 1.185, 0.7911, 0.5745, 0.7935, 0.6186, 0.7928, 0.6187, 0.7896, 0.5749, 0.6774, 1.198, 0.6845, 1.144, 0.6851, 1.144, 0.6787, 1.198, 0.09181, 0.5311, 0.09334, 0.4863, 0.0941, 0.4861, 0.09333, 0.5307, 0.4232, 1.239, 0.4296, 1.293, 0.429, 1.293, 0.4219, 1.239, 0.7935, 0.6186, 0.7915, 0.6682, 0.7915, 0.6682, 0.7928, 0.6187, 0.6845, 1.144, 0.6798, 1.09, 0.6798, 1.09, 0.6851, 1.144, -0.3828, 0.4805, -0.3822, 0.428, -0.3822, 0.428, -0.3822, 0.4807, 0.4296, 1.293, 0.4243, 1.348, 0.4243, 1.348, 0.429, 1.293, 0.8109, 1.095, 0.7995, 1.134, 0.7979, 1.133, 0.809, 1.095, 0.7293, 0.7017, 0.727, 0.6595, 0.7285, 0.6596, 0.7311, 0.7016, -0.04763, 1.296, -0.05886, 1.257, -0.05725, 1.257, -0.04567, 1.296, 0.7934, 0.6685, 0.7871, 0.7102, 0.7855, 0.7102, 0.7914, 0.6682, 0.7995, 1.134, 0.7969, 1.175, 0.7957, 1.175, 0.7979, 1.133, 0.727, 0.6595, 0.7286, 0.6194, 0.7297, 0.6196, 0.7285, 0.6596, -0.05886, 1.257, -0.06111, 1.216, -0.0599, 1.215, -0.05725, 1.257, 0.7871, 0.7102, 0.7875, 0.7505, 0.7863, 0.7506, 0.7855, 0.7102, 0.7969, 1.175, 0.7948, 1.217, 0.794, 1.217, 0.7957, 1.175, 0.7286, 0.6194, 0.7304, 0.5796, 0.7311, 0.5798, 0.7297, 0.6196, -0.06111, 1.216, -0.06283, 1.174, -0.06201, 1.174, -0.0599, 1.215, 0.7875, 0.7505, 0.7883, 0.7907, 0.7875, 0.7908, 0.7863, 0.7506, 0.7948, 1.217, 0.7984, 1.259, 0.798, 1.26, 0.794, 1.217, -0.2096, 0.9378, -0.2132, 0.9024, -0.2128, 0.9024, -0.2088, 0.9377, -0.06283, 1.174, -0.05876, 1.131, -0.05837, 1.132, -0.06201, 1.174, 0.7883, 0.7907, 0.7934, 0.8281, 0.793, 0.8283, 0.7875, 0.7908, 0.7984, 1.259, 0.8109, 1.299, 0.8109, 1.299, 0.798, 1.26, -0.2132, 0.9024, -0.2088, 0.863, -0.2088, 0.863, -0.2128, 0.9024, -0.05876, 1.131, -0.04567, 1.092, -0.04567, 1.092, -0.05837, 1.132, -0.08549, 0.4937, -0.08513, 0.4562, -0.08513, 0.4562, -0.08513, 0.4938])
me_mesh.use_remesh_preserve_volume = False
me_mesh.use_remesh_preserve_attributes = False
me_mesh.use_mirror_vertex_groups = False
me_mesh.update()

# ---- objects
ob_tree = bpy.data.objects.new('tree', me_mesh)

# ---- transforms, parenting, visibility, modifiers, constraints
ob_tree.location = (0.0, 0.0, 0.0)
ob_tree.rotation_euler = (-0.05681, -0.0, 0.0)
ob_tree.lineart.crease_threshold = 0.0

# ---- collection membership
col_collection_1.objects.link(ob_tree)

# ---- scene / render settings (as saved in the file)
scene.frame_start = 1; scene.frame_end = 250; scene.frame_set(1)
scene.render.engine = 'BLENDER_EEVEE_NEXT'
scene.render.image_settings.compression = 90
scene.render.resolution_percentage = 50
scene.render.dither_intensity = 0.0
scene.cycles.use_denoising = False
scene.cycles.samples = 10
scene.cycles.sampling_pattern = 'TABULATED_SOBOL'
scene.cycles.light_sampling_threshold = 0.0
scene.cycles.use_adaptive_sampling = False
scene.cycles.use_light_tree = False
scene.cycles.blur_glossy = 0.0
scene.cycles.volume_bounces = 1
scene.cycles.pixel_filter_type = 'GAUSSIAN'
scene.cycles.sample_clamp_indirect = 0.0
scene.view_settings.view_transform = 'Standard'
bpy.context.view_layer.update()

# ---- added for rendering (the .blend has no active camera and no usable light): camera, sun
cam_auto = bpy.data.cameras.new('AutoCamera')
cam_auto.lens = 50.0
cam_auto.sensor_width = 36.0
cam_auto.clip_end = 1000.0
ob_auto_camera = bpy.data.objects.new('AutoCamera', cam_auto)
scene.collection.objects.link(ob_auto_camera)
ob_auto_camera.location = (17.97, -21.8425, 22.297)
ob_auto_camera.rotation_euler = (1.09748, -7.21219e-08, 0.694738)
scene.camera = ob_auto_camera
light_auto_sun = bpy.data.lights.new('AutoSun', 'SUN')
light_auto_sun.energy = 3.0
light_auto_sun.angle = 0.0523599
ob_auto_sun = bpy.data.objects.new('AutoSun', light_auto_sun)
scene.collection.objects.link(ob_auto_sun)
ob_auto_sun.rotation_euler = (0.872665, 0.174533, 0.523599)
bpy.context.view_layer.update()
